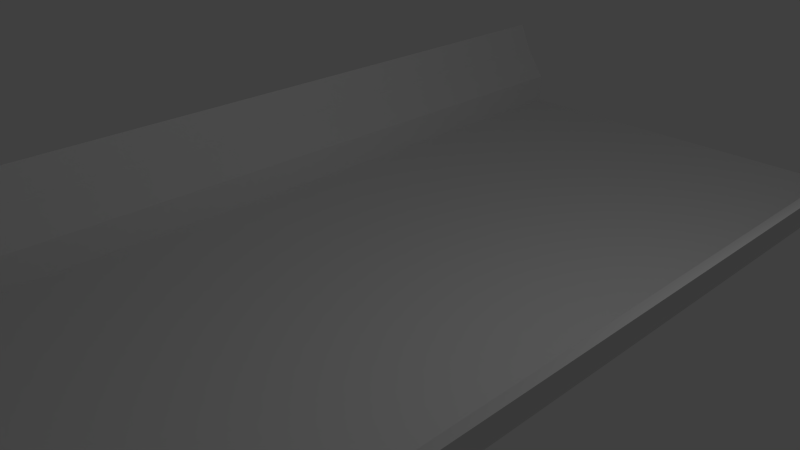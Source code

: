 # Source: testingLeve01.blend  (saved by Blender 2.76.0; exported with 4.5.12 LTS)
import bpy
from mathutils import Matrix  # noqa: F401  (used for matrix-valued properties, if any)

bpy.ops.wm.read_factory_settings(use_empty=True)
scene = bpy.context.scene
scene.name = 'Scene'

# ---- collections
col_collection_1 = bpy.data.collections.new('Collection 1'); scene.collection.children.link(col_collection_1)

# ---- materials (node trees are filled in below, after node groups)
mat_material = bpy.data.materials.new('Material')
mat_material.alpha_threshold = 0.0
mat_material.use_transparent_shadow = False
mat_material.roughness = 0.5
mat_material.line_color = (0.0, 0.0, 0.0, 1.0)

# ---- material node trees

# ---- world
world_world = bpy.data.worlds.new('World'); scene.world = world_world
world_world.color = (0.05088, 0.05088, 0.05088)
world_world.use_sun_shadow = False
world_world.sun_shadow_jitter_overblur = 0.0
world_world.cycles.sampling_method = 'MANUAL'
world_world.cycles.sample_map_resolution = 256

# ---- cameras
cam_camera = bpy.data.cameras.new('Camera')
cam_camera.clip_end = 100.0
cam_camera.lens = 35.0
cam_camera.sensor_width = 32.0
cam_camera.sensor_height = 18.0
cam_camera.ortho_scale = 7.314
cam_camera.dof.focus_distance = 0.0
cam_camera.dof.aperture_fstop = 128.0

# ---- lights
light_lamp = bpy.data.lights.new('Lamp', 'POINT')
light_lamp.transmission_factor = 0.0
light_lamp.cutoff_distance = 30.0
light_lamp.energy = 100.0
light_lamp.shadow_buffer_clip_start = 1.001
light_lamp.shadow_soft_size = 0.1
light_lamp.shadow_maximum_resolution = 0.006
light_lamp.use_absolute_resolution = True
light_lamp.cycles.use_multiple_importance_sampling = False

# ---- meshes
me_cube = bpy.data.meshes.new('Cube')
me_cube.from_pydata([(1.0, 1.0, -1.0), (1.0, -1.0, -1.0), (-1.0, -1.0, -1.0), (-1.0, 1.0, -1.0), (1.174, 1.0, 0.9723), (1.174, -1.0, 0.9723), (-1.258, -1.0, 0.8776), (-1.258, 1.0, 0.8776), (1.0, 0.9714, -1.0), (1.0, 0.9429, -1.0), (1.0, 0.9143, -1.0), (1.0, 0.8857, -1.0), (1.0, 0.8571, -1.0), (1.0, 0.8286, -1.0), (1.0, 0.8, -1.0), (1.0, 0.7714, -1.0), (1.0, 0.7429, -1.0), (1.0, 0.7143, -1.0), (1.0, 0.6857, -1.0), (1.0, 0.6571, -1.0), (1.0, 0.6286, -1.0), (1.0, 0.6, -1.0), (1.0, 0.5714, -1.0), (1.0, 0.5429, -1.0), (1.0, 0.5143, -1.0), (1.0, 0.4857, -1.0), (1.0, 0.4571, -1.0), (1.0, 0.4286, -1.0), (1.0, 0.4, -1.0), (1.0, 0.3714, -1.0), (1.0, 0.3429, -1.0), (1.0, 0.3143, -1.0), (1.0, 0.2857, -1.0), (1.0, 0.2571, -1.0), (1.0, 0.2286, -1.0), (1.0, 0.2, -1.0), (1.0, 0.1714, -1.0), (1.0, 0.1429, -1.0), (1.0, 0.1143, -1.0), (1.0, 0.08571, -1.0), (1.0, 0.05714, -1.0), (1.0, 0.02857, -1.0), (1.0, -5.588e-09, -1.0), (1.0, -0.02857, -1.0), (1.0, -0.05714, -1.0), (1.0, -0.08571, -1.0), (1.0, -0.1143, -1.0), (1.0, -0.1429, -1.0), (1.0, -0.1714, -1.0), (1.0, -0.2, -1.0), (1.0, -0.2286, -1.0), (1.0, -0.2571, -1.0), (1.0, -0.2857, -1.0), (1.0, -0.3143, -1.0), (1.0, -0.3429, -1.0), (1.0, -0.3714, -1.0), (1.0, -0.4, -1.0), (1.0, -0.4286, -1.0), (1.0, -0.4571, -1.0), (1.0, -0.4857, -1.0), (1.0, -0.5143, -1.0), (1.0, -0.5429, -1.0), (1.0, -0.5714, -1.0), (1.0, -0.6, -1.0), (1.0, -0.6286, -1.0), (1.0, -0.6571, -1.0), (1.0, -0.6857, -1.0), (1.0, -0.7143, -1.0), (1.0, -0.7429, -1.0), (1.0, -0.7714, -1.0), (1.0, -0.8, -1.0), (1.0, -0.8286, -1.0), (1.0, -0.8571, -1.0), (1.0, -0.8857, -1.0), (1.0, -0.9143, -1.0), (1.0, -0.9429, -1.0), (1.0, -0.9714, -1.0), (-1.0, -0.9714, -1.0), (-1.0, -0.9429, -1.0), (-1.0, -0.9143, -1.0), (-1.0, -0.8857, -1.0), (-1.0, -0.8571, -1.0), (-1.0, -0.8286, -1.0), (-1.0, -0.8, -1.0), (-1.0, -0.7714, -1.0), (-1.0, -0.7429, -1.0), (-1.0, -0.7143, -1.0), (-1.0, -0.6857, -1.0), (-1.0, -0.6571, -1.0), (-1.0, -0.6286, -1.0), (-1.0, -0.6, -1.0), (-1.0, -0.5714, -1.0), (-1.0, -0.5429, -1.0), (-1.0, -0.5143, -1.0), (-1.0, -0.4857, -1.0), (-1.0, -0.4571, -1.0), (-1.0, -0.4286, -1.0), (-1.0, -0.4, -1.0), (-1.0, -0.3714, -1.0), (-1.0, -0.3429, -1.0), (-1.0, -0.3143, -1.0), (-1.0, -0.2857, -1.0), (-1.0, -0.2571, -1.0), (-1.0, -0.2286, -1.0), (-1.0, -0.2, -1.0), (-1.0, -0.1714, -1.0), (-1.0, -0.1429, -1.0), (-1.0, -0.1143, -1.0), (-1.0, -0.08571, -1.0), (-1.0, -0.05714, -1.0), (-1.0, -0.02857, -1.0), (-1.0, 1.732e-07, -1.0), (-1.0, 0.02857, -1.0), (-1.0, 0.05714, -1.0), (-1.0, 0.08571, -1.0), (-1.0, 0.1143, -1.0), (-1.0, 0.1429, -1.0), (-1.0, 0.1714, -1.0), (-1.0, 0.2, -1.0), (-1.0, 0.2286, -1.0), (-1.0, 0.2571, -1.0), (-1.0, 0.2857, -1.0), (-1.0, 0.3143, -1.0), (-1.0, 0.3429, -1.0), (-1.0, 0.3714, -1.0), (-1.0, 0.4, -1.0), (-1.0, 0.4286, -1.0), (-1.0, 0.4571, -1.0), (-1.0, 0.4857, -1.0), (-1.0, 0.5143, -1.0), (-1.0, 0.5429, -1.0), (-1.0, 0.5714, -1.0), (-1.0, 0.6, -1.0), (-1.0, 0.6286, -1.0), (-1.0, 0.6571, -1.0), (-1.0, 0.6857, -1.0), (-1.0, 0.7143, -1.0), (-1.0, 0.7429, -1.0), (-1.0, 0.7714, -1.0), (-1.0, 0.8, -1.0), (-1.0, 0.8286, -1.0), (-1.0, 0.8571, -1.0), (-1.0, 0.8857, -1.0), (-1.0, 0.9143, -1.0), (-1.0, 0.9429, -1.0), (-1.0, 0.9714, -1.0), (1.174, 0.9714, 0.9723), (1.174, 0.9429, 0.9723), (1.174, 0.9143, 0.9723), (1.174, 0.8857, 0.9723), (1.174, 0.8571, 0.9723), (1.174, 0.8286, 0.9723), (1.174, 0.8, 0.9723), (1.174, 0.7714, 0.9723), (1.174, 0.7429, 0.9723), (1.174, 0.7143, 0.9723), (1.174, 0.6857, 0.9723), (1.174, 0.6571, 0.9723), (1.174, 0.6286, 0.9723), (1.174, 0.6, 0.9723), (1.174, 0.5714, 0.9723), (1.174, 0.5429, 0.9723), (1.174, 0.5143, 0.9723), (1.174, 0.4857, 0.9723), (1.174, 0.4571, 0.9723), (1.174, 0.4286, 0.9723), (1.174, 0.4, 0.9723), (1.174, 0.3714, 0.9723), (1.174, 0.3429, 0.9723), (1.174, 0.3143, 0.9723), (1.174, 0.2857, 0.9723), (1.174, 0.2571, 0.9723), (1.174, 0.2286, 0.9723), (1.174, 0.2, 0.9723), (1.174, 0.1714, 0.9723), (1.174, 0.1429, 0.9723), (1.174, 0.1143, 0.9723), (1.174, 0.08571, 0.9723), (1.174, 0.05714, 0.9723), (1.174, 0.02857, 0.9723), (1.174, -5.048e-07, 0.9723), (1.174, -0.02857, 0.9723), (1.174, -0.05714, 0.9723), (1.174, -0.08571, 0.9723), (1.174, -0.1143, 0.9723), (1.174, -0.1429, 0.9723), (1.174, -0.1714, 0.9723), (1.174, -0.2, 0.9723), (1.174, -0.2286, 0.9723), (1.174, -0.2571, 0.9723), (1.174, -0.2857, 0.9723), (1.174, -0.3143, 0.9723), (1.174, -0.3429, 0.9723), (1.174, -0.3714, 0.9723), (1.174, -0.4, 0.9723), (1.174, -0.4286, 0.9723), (1.174, -0.4571, 0.9723), (1.174, -0.4857, 0.9723), (1.174, -0.5143, 0.9723), (1.174, -0.5429, 0.9723), (1.174, -0.5714, 0.9723), (1.174, -0.6, 0.9723), (1.174, -0.6286, 0.9723), (1.174, -0.6571, 0.9723), (1.174, -0.6857, 0.9723), (1.174, -0.7143, 0.9723), (1.174, -0.7429, 0.9723), (1.174, -0.7714, 0.9723), (1.174, -0.8, 0.9723), (1.174, -0.8286, 0.9723), (1.174, -0.8571, 0.9723), (1.174, -0.8857, 0.9723), (1.174, -0.9143, 0.9723), (1.174, -0.9429, 0.9723), (1.174, -0.9714, 0.9723), (-1.258, -0.9714, 0.8776), (-1.258, -0.9429, 0.8776), (-1.258, -0.9143, 0.8776), (-1.258, -0.8857, 0.8776), (-1.258, -0.8571, 0.8776), (-1.258, -0.8286, 0.8776), (-1.258, -0.8, 0.8776), (-1.258, -0.7714, 0.8776), (-1.258, -0.7429, 0.8776), (-1.258, -0.7143, 0.8776), (-1.258, -0.6857, 0.8776), (-1.258, -0.6571, 0.8776), (-1.258, -0.6286, 0.8776), (-1.258, -0.6, 0.8776), (-1.258, -0.5714, 0.8776), (-1.258, -0.5429, 0.8776), (-1.258, -0.5143, 0.8776), (-1.258, -0.4857, 0.8776), (-1.258, -0.4571, 0.8776), (-1.258, -0.4286, 0.8776), (-1.258, -0.4, 0.8776), (-1.258, -0.3714, 0.8776), (-1.258, -0.3429, 0.8776), (-1.258, -0.3143, 0.8776), (-1.258, -0.2857, 0.8776), (-1.258, -0.2571, 0.8776), (-1.258, -0.2286, 0.8776), (-1.258, -0.2, 0.8776), (-1.258, -0.1714, 0.8776), (-1.258, -0.1429, 0.8776), (-1.258, -0.1143, 0.8776), (-1.258, -0.08571, 0.8776), (-1.258, -0.05714, 0.8776), (-1.258, -0.02857, 0.8776), (-1.258, 2.664e-07, 0.8776), (-1.258, 0.02857, 0.8776), (-1.258, 0.05714, 0.8776), (-1.258, 0.08571, 0.8776), (-1.258, 0.1143, 0.8776), (-1.258, 0.1429, 0.8776), (-1.258, 0.1714, 0.8776), (-1.258, 0.2, 0.8776), (-1.258, 0.2286, 0.8776), (-1.258, 0.2571, 0.8776), (-1.258, 0.2857, 0.8776), (-1.258, 0.3143, 0.8776), (-1.258, 0.3429, 0.8776), (-1.258, 0.3714, 0.8776), (-1.258, 0.4, 0.8776), (-1.258, 0.4286, 0.8776), (-1.258, 0.4571, 0.8776), (-1.258, 0.4857, 0.8776), (-1.258, 0.5143, 0.8776), (-1.258, 0.5429, 0.8776), (-1.258, 0.5714, 0.8776), (-1.258, 0.6, 0.8776), (-1.258, 0.6286, 0.8776), (-1.258, 0.6571, 0.8776), (-1.258, 0.6857, 0.8776), (-1.258, 0.7143, 0.8776), (-1.258, 0.7429, 0.8776), (-1.258, 0.7714, 0.8776), (-1.258, 0.8, 0.8776), (-1.258, 0.8286, 0.8776), (-1.258, 0.8571, 0.8776), (-1.258, 0.8857, 0.8776), (-1.258, 0.9143, 0.8776), (-1.258, 0.9429, 0.8776), (-1.258, 0.9714, 0.8776), (0.8, 1.0, -1.0), (0.6, 1.0, -1.0), (0.4, 1.0, -1.0), (0.2, 1.0, -1.0), (1.341e-07, 1.0, -1.0), (-0.2, 1.0, -1.0), (-0.4, 1.0, -1.0), (-0.6, 1.0, -1.0), (-0.8, 1.0, -1.0), (0.8, -1.0, -1.0), (0.6, -1.0, -1.0), (0.4, -1.0, -1.0), (0.2, -1.0, -1.0), (-2.98e-08, -1.0, -1.0), (-0.2, -1.0, -1.0), (-0.4, -1.0, -1.0), (-0.6, -1.0, -1.0), (-0.8, -1.0, -1.0), (0.8, 0.9714, -1.0), (0.6, 0.9714, -1.0), (0.4, 0.9714, -1.0), (0.2, 0.9714, -1.0), (1.341e-07, 0.9714, -1.0), (-0.2, 0.9714, -1.0), (-0.4, 0.9714, -1.0), (-0.6, 0.9714, -1.0), (-0.8, 0.9714, -1.0), (0.8, 0.9429, -1.0), (0.6, 0.9429, -1.0), (0.4, 0.9429, -1.0), (0.2, 0.9429, -1.0), (1.192e-07, 0.9429, -1.0), (-0.2, 0.9429, -1.0), (-0.4, 0.9429, -1.0), (-0.6, 0.9429, -1.0), (-0.8, 0.9429, -1.0), (0.8, 0.9143, -1.0), (0.6, 0.9143, -1.0), (0.4, 0.9143, -1.0), (0.2, 0.9143, -1.0), (7.451e-08, 0.9143, -1.0), (-0.2, 0.9143, -1.0), (-0.4, 0.9143, -1.0), (-0.6, 0.9143, -1.0), (-0.8, 0.9143, -1.0), (0.8, 0.8857, -1.0), (0.6, 0.8857, -1.0), (0.4, 0.8857, -1.0), (0.2, 0.8857, -1.0), (7.451e-08, 0.8857, -1.0), (-0.2, 0.8857, -1.0), (-0.4, 0.8857, -1.0), (-0.6, 0.8857, -1.0), (-0.8, 0.8857, -1.0), (0.8, 0.8571, -1.0), (0.6, 0.8571, -1.0), (0.4, 0.8571, -1.0), (0.2, 0.8571, -1.0), (5.96e-08, 0.8571, -1.0), (-0.2, 0.8571, -1.0), (-0.4, 0.8571, -1.0), (-0.6, 0.8571, -1.0), (-0.8, 0.8571, -1.0), (0.8, 0.8286, -1.0), (0.6, 0.8286, -1.0), (0.4, 0.8286, -1.0), (0.2, 0.8286, -1.0), (4.47e-08, 0.8286, -1.0), (-0.2, 0.8286, -1.0), (-0.4, 0.8286, -1.0), (-0.6, 0.8286, -1.0), (-0.8, 0.8286, -1.0), (0.8, 0.8, -1.0), (0.6, 0.8, -1.0), (0.4, 0.8, -1.0), (0.2, 0.8, -1.0), (0.0, 0.8, -1.0), (-0.2, 0.8, -1.0), (-0.4, 0.8, -1.0), (-0.6, 0.8, -1.0), (-0.8, 0.8, -1.0), (0.8, 0.7714, -1.0), (0.6, 0.7714, -1.0), (0.4, 0.7714, -1.0), (0.2, 0.7714, -1.0), (-2.98e-08, 0.7714, -1.0), (-0.2, 0.7714, -1.0), (-0.4, 0.7714, -1.0), (-0.6, 0.7714, -1.0), (-0.8, 0.7714, -1.0), (0.8, 0.7429, -1.0), (0.6, 0.7429, -1.0), (0.4, 0.7429, -1.0), (0.2, 0.7429, -1.0), (-2.98e-08, 0.7429, -1.0), (-0.2, 0.7429, -1.0), (-0.4, 0.7429, -1.0), (-0.6, 0.7429, -1.0), (-0.8, 0.7429, -1.0), (0.8, 0.7143, -1.0), (0.6, 0.7143, -1.0), (0.4, 0.7143, -1.0), (0.2, 0.7143, -1.0), (-2.98e-08, 0.7143, -1.0), (-0.2, 0.7143, -1.0), (-0.4, 0.7143, -1.0), (-0.6, 0.7143, -1.0), (-0.8, 0.7143, -1.0), (0.8, 0.6857, -1.0), (0.6, 0.6857, -1.0), (0.4, 0.6857, -1.0), (0.2, 0.6857, -1.0), (-2.98e-08, 0.6857, -1.0), (-0.2, 0.6857, -1.0), (-0.4, 0.6857, -1.0), (-0.6, 0.6857, -1.0), (-0.8, 0.6857, -1.0), (0.8, 0.6286, -1.0), (0.6, 0.6286, -1.0), (0.4, 0.6286, -1.0), (0.2, 0.6286, -1.0), (-2.98e-08, 0.6286, -1.0), (-0.2, 0.6286, -1.0), (-0.4, 0.6286, -1.0), (-0.6, 0.6286, -1.0), (-0.8, 0.6286, -1.0), (0.8, 0.6, -1.0), (0.6, 0.6, -1.0), (0.4, 0.6, -1.0), (0.2, 0.6, -1.0), (-2.98e-08, 0.6, -1.0), (-0.2, 0.6, -1.0), (-0.4, 0.6, -1.0), (-0.6, 0.6, -1.0), (-0.8, 0.6, -1.0), (0.8, 0.5714, -1.0), (0.6, 0.5714, -1.0), (0.4, 0.5714, -1.0), (0.2, 0.5714, -1.0), (-2.98e-08, 0.5714, -1.0), (-0.2, 0.5714, -1.0), (-0.4, 0.5714, -1.0), (-0.6, 0.5714, -1.0), (-0.8, 0.5714, -1.0), (0.8, 0.5429, -1.0), (0.6, 0.5429, -1.0), (0.4, 0.5429, -1.0), (0.2, 0.5429, -1.0), (-2.98e-08, 0.5429, -1.0), (-0.2, 0.5429, -1.0), (-0.4, 0.5429, -1.0), (-0.6, 0.5429, -1.0), (-0.8, 0.5429, -1.0), (0.8, 0.5143, -1.0), (0.6, 0.5143, -1.0), (0.4, 0.5143, -1.0), (0.2, 0.5143, -1.0), (-2.98e-08, 0.5143, -1.0), (-0.2, 0.5143, -1.0), (-0.4, 0.5143, -1.0), (-0.6, 0.5143, -1.0), (-0.8, 0.5143, -1.0), (0.8, 0.4857, -1.0), (0.6, 0.4857, -1.0), (0.4, 0.4857, -1.0), (0.2, 0.4857, -1.0), (-2.98e-08, 0.4857, -1.0), (-0.2, 0.4857, -1.0), (-0.4, 0.4857, -1.0), (-0.6, 0.4857, -1.0), (-0.8, 0.4857, -1.0), (0.8, 0.4571, -1.0), (0.6, 0.4571, -1.0), (0.4, 0.4571, -1.0), (0.2, 0.4571, -1.0), (-2.98e-08, 0.4571, -1.0), (-0.2, 0.4571, -1.0), (-0.4, 0.4571, -1.0), (-0.6, 0.4571, -1.0), (-0.8, 0.4571, -1.0), (0.8, 0.4286, -1.0), (0.6, 0.4286, -1.0), (0.4, 0.4286, -1.0), (0.2, 0.4286, -1.0), (-2.98e-08, 0.4286, -1.0), (-0.2, 0.4286, -1.0), (-0.4, 0.4286, -1.0), (-0.6, 0.4286, -1.0), (-0.8, 0.4286, -1.0), (0.8, 0.4, -1.0), (0.6, 0.4, -1.0), (0.4, 0.4, -1.0), (0.2, 0.4, -1.0), (-2.98e-08, 0.4, -1.0), (-0.2, 0.4, -1.0), (-0.4, 0.4, -1.0), (-0.6, 0.4, -1.0), (-0.8, 0.4, -1.0), (0.8, 0.3714, -1.0), (0.6, 0.3714, -1.0), (0.4, 0.3714, -1.0), (0.2, 0.3714, -1.0), (-2.98e-08, 0.3714, -1.0), (-0.2, 0.3714, -1.0), (0.8, 0.3429, -1.0), (0.6, 0.3429, -1.0), (0.4, 0.3429, -1.0), (0.2, 0.3429, -1.0), (-2.98e-08, 0.3429, -1.0), (-0.2, 0.3429, -1.0), (0.8, 0.3143, -1.0), (0.6, 0.3143, -1.0), (0.4, 0.3143, -1.0), (0.2, 0.3143, -1.0), (-2.98e-08, 0.3143, -1.0), (-0.2, 0.3143, -1.0), (0.8, 0.2857, -1.0), (0.6, 0.2857, -1.0), (0.4, 0.2857, -1.0), (0.2, 0.2857, -1.0), (-2.98e-08, 0.2857, -1.0), (-0.2, 0.2857, -1.0), (-0.4, 0.2857, -1.0), (-0.6, 0.2857, -1.0), (-0.8, 0.2857, -1.0), (0.8, 0.2571, -1.0), (0.6, 0.2571, -1.0), (0.4, 0.2571, -1.0), (0.2, 0.2571, -1.0), (-2.98e-08, 0.2571, -1.0), (-0.2, 0.2571, -1.0), (-0.4, 0.2571, -1.0), (-0.6, 0.2571, -1.0), (-0.8, 0.2571, -1.0), (0.8, 0.2286, -1.0), (0.6, 0.2286, -1.0), (0.4, 0.2286, -1.0), (0.2, 0.2286, -1.0), (-2.98e-08, 0.2286, -1.0), (-0.2, 0.2286, -1.0), (-0.4, 0.2286, -1.0), (-0.6, 0.2286, -1.0), (-0.8, 0.2286, -1.0), (0.4, 0.2, -1.0), (0.2, 0.2, -1.0), (-2.98e-08, 0.2, -1.0), (-0.2, 0.2, -1.0), (-0.4, 0.2, -1.0), (-0.6, 0.2, -1.0), (-0.8, 0.2, -1.0), (0.4, 0.1714, -1.0), (0.2, 0.1714, -1.0), (-2.98e-08, 0.1714, -1.0), (-0.2, 0.1714, -1.0), (-0.4, 0.1714, -1.0), (-0.6, 0.1714, -1.0), (-0.8, 0.1714, -1.0), (0.4, 0.1429, -1.0), (0.2, 0.1429, -1.0), (-2.98e-08, 0.1429, -1.0), (-0.2, 0.1429, -1.0), (-0.4, 0.1429, -1.0), (-0.6, 0.1429, -1.0), (-0.8, 0.1429, -1.0), (0.4, 0.1143, -1.0), (0.2, 0.1143, -1.0), (-2.98e-08, 0.1143, -1.0), (-0.2, 0.1143, -1.0), (-0.4, 0.1143, -1.0), (-0.6, 0.1143, -1.0), (-0.8, 0.1143, -1.0), (0.4, 0.08571, -1.0), (0.2, 0.08571, -1.0), (-2.98e-08, 0.08571, -1.0), (-0.2, 0.08571, -1.0), (-0.4, 0.08571, -1.0), (-0.6, 0.08571, -1.0), (-0.8, 0.08571, -1.0), (0.8, 0.05714, -1.0), (0.6, 0.05714, -1.0), (0.4, 0.05714, -1.0), (0.2, 0.05714, -1.0), (-2.98e-08, 0.05714, -1.0), (-0.2, 0.05714, -1.0), (-0.4, 0.05714, -1.0), (-0.6, 0.05714, -1.0), (-0.8, 0.05714, -1.0), (0.8, 0.02857, -1.0), (0.6, 0.02857, -1.0), (0.4, 0.02857, -1.0), (0.2, 0.02857, -1.0), (-2.98e-08, 0.02857, -1.0), (-0.2, 0.02857, -1.0), (-0.4, 0.02857, -1.0), (-0.6, 0.02857, -1.0), (-0.8, 0.02857, -1.0), (0.8, 1.229e-08, -1.0), (0.6, 3.017e-08, -1.0), (0.4, 4.806e-08, -1.0), (0.2, 6.594e-08, -1.0), (-2.98e-08, 8.382e-08, -1.0), (-0.2, 1.017e-07, -1.0), (-0.4, 1.196e-07, -1.0), (-0.6, 1.375e-07, -1.0), (-0.8, 1.553e-07, -1.0), (0.8, -0.02857, -1.0), (0.6, -0.02857, -1.0), (0.4, -0.02857, -1.0), (0.2, -0.02857, -1.0), (-2.98e-08, -0.02857, -1.0), (-0.2, -0.02857, -1.0), (-0.4, -0.02857, -1.0), (-0.6, -0.02857, -1.0), (-0.8, -0.02857, -1.0), (0.8, -0.05714, -1.0), (0.6, -0.05714, -1.0), (0.4, -0.05714, -1.0), (0.2, -0.05714, -1.0), (-2.98e-08, -0.05714, -1.0), (-0.2, -0.05714, -1.0), (-0.4, -0.05714, -1.0), (-0.6, -0.05714, -1.0), (-0.8, -0.05714, -1.0), (0.4, -0.08571, -1.0), (0.2, -0.08571, -1.0), (-2.98e-08, -0.08571, -1.0), (-0.2, -0.08571, -1.0), (-0.4, -0.08571, -1.0), (-0.6, -0.08571, -1.0), (-0.8, -0.08571, -1.0), (0.8, -0.1143, -1.0), (0.6, -0.1143, -1.0), (0.4, -0.1143, -1.0), (0.2, -0.1143, -1.0), (-2.98e-08, -0.1143, -1.0), (-0.2, -0.1143, -1.0), (-0.4, -0.1143, -1.0), (-0.6, -0.1143, -1.0), (-0.8, -0.1143, -1.0), (0.8, -0.1429, -1.0), (0.6, -0.1429, -1.0), (0.4, -0.1429, -1.0), (0.2, -0.1429, -1.0), (-2.98e-08, -0.1429, -1.0), (-0.2, -0.1429, -1.0), (-0.4, -0.1429, -1.0), (-0.6, -0.1429, -1.0), (-0.8, -0.1429, -1.0), (0.8, -0.1714, -1.0), (0.6, -0.1714, -1.0), (0.4, -0.1714, -1.0), (0.2, -0.1714, -1.0), (-2.98e-08, -0.1714, -1.0), (-0.2, -0.1714, -1.0), (-0.4, -0.1714, -1.0), (-0.6, -0.1714, -1.0), (-0.8, -0.1714, -1.0), (0.8, -0.2, -1.0), (0.6, -0.2, -1.0), (0.4, -0.2, -1.0), (0.2, -0.2, -1.0), (-2.98e-08, -0.2, -1.0), (-0.2, -0.2, -1.0), (-0.4, -0.2, -1.0), (-0.6, -0.2, -1.0), (-0.8, -0.2, -1.0), (0.8, -0.2286, -1.0), (0.6, -0.2286, -1.0), (0.4, -0.2286, -1.0), (0.2, -0.2286, -1.0), (-0.8, -0.2286, -1.0), (0.8, -0.2571, -1.0), (0.6, -0.2571, -1.0), (0.4, -0.2571, -1.0), (0.2, -0.2571, -1.0), (-0.8, -0.2571, -1.0), (0.8, -0.2857, -1.0), (0.6, -0.2857, -1.0), (0.4, -0.2857, -1.0), (0.2, -0.2857, -1.0), (-0.8, -0.2857, -1.0), (0.8, -0.3143, -1.0), (0.6, -0.3143, -1.0), (0.4, -0.3143, -1.0), (0.2, -0.3143, -1.0), (-2.98e-08, -0.3143, -1.0), (-0.2, -0.3143, -1.0), (-0.4, -0.3143, -1.0), (-0.6, -0.3143, -1.0), (-0.8, -0.3143, -1.0), (0.8, -0.3429, -1.0), (0.6, -0.3429, -1.0), (0.4, -0.3429, -1.0), (0.2, -0.3429, -1.0), (-2.98e-08, -0.3429, -1.0), (-0.2, -0.3429, -1.0), (-0.4, -0.3429, -1.0), (-0.6, -0.3429, -1.0), (-0.8, -0.3429, -1.0), (0.8, -0.3714, -1.0), (0.6, -0.3714, -1.0), (0.4, -0.3714, -1.0), (0.2, -0.3714, -1.0), (-2.98e-08, -0.3714, -1.0), (-0.2, -0.3714, -1.0), (-0.4, -0.3714, -1.0), (-0.6, -0.3714, -1.0), (-0.8, -0.3714, -1.0), (-2.98e-08, -0.4, -1.0), (-0.2, -0.4, -1.0), (-0.4, -0.4, -1.0), (-0.6, -0.4, -1.0), (-0.8, -0.4, -1.0), (0.8, -0.4286, -1.0), (0.6, -0.4286, -1.0), (0.4, -0.4286, -1.0), (0.2, -0.4286, -1.0), (-2.98e-08, -0.4286, -1.0), (-0.2, -0.4286, -1.0), (-0.4, -0.4286, -1.0), (-0.6, -0.4286, -1.0), (-0.8, -0.4286, -1.0), (0.8, -0.4571, -1.0), (0.6, -0.4571, -1.0), (0.4, -0.4571, -1.0), (0.2, -0.4571, -1.0), (-2.98e-08, -0.4571, -1.0), (-0.2, -0.4571, -1.0), (-0.4, -0.4571, -1.0), (-0.6, -0.4571, -1.0), (-0.8, -0.4571, -1.0), (0.8, -0.4857, -1.0), (0.6, -0.4857, -1.0), (0.4, -0.4857, -1.0), (0.2, -0.4857, -1.0), (-2.98e-08, -0.4857, -1.0), (-0.2, -0.4857, -1.0), (-0.4, -0.4857, -1.0), (-0.6, -0.4857, -1.0), (-0.8, -0.4857, -1.0), (0.8, -0.5143, -1.0), (0.6, -0.5143, -1.0), (0.4, -0.5143, -1.0), (0.2, -0.5143, -1.0), (-2.98e-08, -0.5143, -1.0), (-0.2, -0.5143, -1.0), (-0.4, -0.5143, -1.0), (-0.6, -0.5143, -1.0), (-0.8, -0.5143, -1.0), (0.8, -0.5429, -1.0), (0.6, -0.5429, -1.0), (0.4, -0.5429, -1.0), (0.2, -0.5429, -1.0), (-2.98e-08, -0.5429, -1.0), (-0.2, -0.5429, -1.0), (0.8, -0.5714, -1.0), (0.6, -0.5714, -1.0), (0.4, -0.5714, -1.0), (0.2, -0.5714, -1.0), (-2.98e-08, -0.5714, -1.0), (-0.2, -0.5714, -1.0), (0.8, -0.6, -1.0), (0.6, -0.6, -1.0), (0.4, -0.6, -1.0), (0.2, -0.6, -1.0), (-2.98e-08, -0.6, -1.0), (-0.2, -0.6, -1.0), (0.8, -0.6286, -1.0), (0.6, -0.6286, -1.0), (0.4, -0.6286, -1.0), (0.2, -0.6286, -1.0), (-2.98e-08, -0.6286, -1.0), (-0.2, -0.6286, -1.0), (0.8, -0.6571, -1.0), (0.6, -0.6571, -1.0), (0.4, -0.6571, -1.0), (0.2, -0.6571, -1.0), (-2.98e-08, -0.6571, -1.0), (-0.2, -0.6571, -1.0), (-0.4, -0.6571, -1.0), (-0.6, -0.6571, -1.0), (-0.8, -0.6571, -1.0), (0.8, -0.6857, -1.0), (0.6, -0.6857, -1.0), (0.4, -0.6857, -1.0), (0.2, -0.6857, -1.0), (-2.98e-08, -0.6857, -1.0), (-0.2, -0.6857, -1.0), (-0.4, -0.6857, -1.0), (-0.6, -0.6857, -1.0), (-0.8, -0.6857, -1.0), (0.8, -0.7143, -1.0), (0.6, -0.7143, -1.0), (0.4, -0.7143, -1.0), (0.2, -0.7143, -1.0), (-2.98e-08, -0.7143, -1.0), (-0.2, -0.7143, -1.0), (-0.4, -0.7143, -1.0), (-0.6, -0.7143, -1.0), (-0.8, -0.7143, -1.0), (0.8, -0.7429, -1.0), (0.6, -0.7429, -1.0), (0.4, -0.7429, -1.0), (0.2, -0.7429, -1.0), (-2.98e-08, -0.7429, -1.0), (-0.2, -0.7429, -1.0), (-0.4, -0.7429, -1.0), (-0.6, -0.7429, -1.0), (-0.8, -0.7429, -1.0), (0.8, -0.8, -1.0), (0.6, -0.8, -1.0), (0.4, -0.8, -1.0), (0.2, -0.8, -1.0), (-2.98e-08, -0.8, -1.0), (-0.2, -0.8, -1.0), (-0.4, -0.8, -1.0), (-0.6, -0.8, -1.0), (-0.8, -0.8, -1.0), (0.8, -0.8286, -1.0), (0.6, -0.8286, -1.0), (0.4, -0.8286, -1.0), (0.2, -0.8286, -1.0), (-2.98e-08, -0.8286, -1.0), (-0.2, -0.8286, -1.0), (-0.4, -0.8286, -1.0), (-0.6, -0.8286, -1.0), (-0.8, -0.8286, -1.0), (0.8, -0.8571, -1.0), (0.6, -0.8571, -1.0), (0.4, -0.8571, -1.0), (0.2, -0.8571, -1.0), (-2.98e-08, -0.8571, -1.0), (-0.2, -0.8571, -1.0), (-0.4, -0.8571, -1.0), (-0.6, -0.8571, -1.0), (-0.8, -0.8571, -1.0), (0.8, -0.8857, -1.0), (0.6, -0.8857, -1.0), (0.4, -0.8857, -1.0), (0.2, -0.8857, -1.0), (-2.98e-08, -0.8857, -1.0), (-0.2, -0.8857, -1.0), (-0.4, -0.8857, -1.0), (-0.6, -0.8857, -1.0), (-0.8, -0.8857, -1.0), (0.8, -0.9143, -1.0), (0.6, -0.9143, -1.0), (0.4, -0.9143, -1.0), (0.2, -0.9143, -1.0), (-2.98e-08, -0.9143, -1.0), (-0.2, -0.9143, -1.0), (-0.4, -0.9143, -1.0), (-0.6, -0.9143, -1.0), (-0.8, -0.9143, -1.0), (0.8, -0.9429, -1.0), (0.6, -0.9429, -1.0), (0.4, -0.9429, -1.0), (0.2, -0.9429, -1.0), (-2.98e-08, -0.9429, -1.0), (-0.2, -0.9429, -1.0), (-0.4, -0.9429, -1.0), (-0.6, -0.9429, -1.0), (-0.8, -0.9429, -1.0), (0.8, -0.9714, -1.0), (0.6, -0.9714, -1.0), (0.4, -0.9714, -1.0), (0.2, -0.9714, -1.0), (-2.98e-08, -0.9714, -1.0), (-0.2, -0.9714, -1.0), (-0.4, -0.9714, -1.0), (-0.6, -0.9714, -1.0), (-0.8, -0.9714, -1.0), (1.0, 1.0, -0.3333), (1.111, 1.0, 0.3611), (1.0, -1.0, -0.3333), (1.111, -1.0, 0.3611), (1.111, 0.9714, 0.3611), (1.0, 0.9714, -0.3333), (1.111, 0.9429, 0.3611), (1.0, 0.9429, -0.3333), (1.111, 0.9143, 0.3611), (1.0, 0.9143, -0.3333), (1.111, 0.8857, 0.3611), (1.0, 0.8857, -0.3333), (1.111, 0.8571, 0.3611), (1.0, 0.8571, -0.3333), (1.111, 0.8286, 0.3611), (1.0, 0.8286, -0.3333), (1.111, 0.8, 0.3611), (1.0, 0.8, -0.3333), (1.111, 0.7714, 0.3611), (1.0, 0.7714, -0.3333), (1.111, 0.7429, 0.3611), (1.0, 0.7429, -0.3333), (1.111, 0.7143, 0.3611), (1.0, 0.7143, -0.3333), (1.111, 0.6857, 0.3611), (1.0, 0.6857, -0.3333), (1.111, 0.6571, 0.3611), (1.0, 0.6571, -0.3333), (1.111, 0.6286, 0.3611), (1.0, 0.6286, -0.3333), (1.111, 0.6, 0.3611), (1.0, 0.6, -0.3333), (1.111, 0.5714, 0.3611), (1.0, 0.5714, -0.3333), (1.111, 0.5429, 0.3611), (1.0, 0.5429, -0.3333), (1.111, 0.5143, 0.3611), (1.0, 0.5143, -0.3333), (1.111, 0.4857, 0.3611), (1.0, 0.4857, -0.3333), (1.111, 0.4571, 0.3611), (1.0, 0.4571, -0.3333), (1.111, 0.4286, 0.3611), (1.0, 0.4286, -0.3333), (1.111, 0.4, 0.3611), (1.0, 0.4, -0.3333), (1.111, 0.3714, 0.3611), (1.0, 0.3714, -0.3333), (1.111, 0.3429, 0.3611), (1.0, 0.3429, -0.3333), (1.111, 0.3143, 0.3611), (1.0, 0.3143, -0.3333), (1.111, 0.2857, 0.3611), (1.0, 0.2857, -0.3333), (1.111, 0.2571, 0.3611), (1.0, 0.2571, -0.3333), (1.111, 0.2286, 0.3611), (1.0, 0.2286, -0.3333), (1.111, 0.2, 0.3611), (1.0, 0.2, -0.3333), (1.111, 0.1714, 0.3611), (1.0, 0.1714, -0.3333), (1.111, 0.1429, 0.3611), (1.0, 0.1429, -0.3333), (1.111, 0.1143, 0.3611), (1.0, 0.1143, -0.3333), (1.111, 0.08571, 0.3611), (1.0, 0.08571, -0.3333), (1.111, 0.05714, 0.3611), (1.0, 0.05714, -0.3333), (1.111, 0.02857, 0.3611), (1.0, 0.02857, -0.3333), (1.111, -3.384e-07, 0.3611), (1.0, -1.72e-07, -0.3333), (1.111, -0.02857, 0.3611), (1.0, -0.02857, -0.3333), (1.111, -0.05714, 0.3611), (1.0, -0.05714, -0.3333), (1.111, -0.08571, 0.3611), (1.0, -0.08571, -0.3333), (1.111, -0.1143, 0.3611), (1.0, -0.1143, -0.3333), (1.111, -0.1429, 0.3611), (1.0, -0.1429, -0.3333), (1.111, -0.1714, 0.3611), (1.0, -0.1714, -0.3333), (1.111, -0.2, 0.3611), (1.0, -0.2, -0.3333), (1.111, -0.2286, 0.3611), (1.0, -0.2286, -0.3333), (1.111, -0.2571, 0.3611), (1.0, -0.2571, -0.3333), (1.111, -0.2857, 0.3611), (1.0, -0.2857, -0.3333), (1.111, -0.3143, 0.3611), (1.0, -0.3143, -0.3333), (1.111, -0.3429, 0.3611), (1.0, -0.3429, -0.3333), (1.111, -0.3714, 0.3611), (1.0, -0.3714, -0.3333), (1.111, -0.4, 0.3611), (1.0, -0.4, -0.3333), (1.111, -0.4286, 0.3611), (1.0, -0.4286, -0.3333), (1.111, -0.4571, 0.3611), (1.0, -0.4571, -0.3333), (1.111, -0.4857, 0.3611), (1.0, -0.4857, -0.3333), (1.111, -0.5143, 0.3611), (1.0, -0.5143, -0.3333), (1.111, -0.5429, 0.3611), (1.0, -0.5429, -0.3333), (1.111, -0.5714, 0.3611), (1.0, -0.5714, -0.3333), (1.111, -0.6, 0.3611), (1.0, -0.6, -0.3333), (1.111, -0.6286, 0.3611), (1.0, -0.6286, -0.3333), (1.111, -0.6571, 0.3611), (1.0, -0.6571, -0.3333), (1.111, -0.6857, 0.3611), (1.0, -0.6857, -0.3333), (1.111, -0.7143, 0.3611), (1.0, -0.7143, -0.3333), (1.111, -0.7429, 0.3611), (1.0, -0.7429, -0.3333), (1.111, -0.7714, 0.3611), (1.0, -0.7714, -0.3333), (1.111, -0.8, 0.3611), (1.0, -0.8, -0.3333), (1.111, -0.8286, 0.3611), (1.0, -0.8286, -0.3333), (1.111, -0.8571, 0.3611), (1.0, -0.8571, -0.3333), (1.111, -0.8857, 0.3611), (1.0, -0.8857, -0.3333), (1.111, -0.9143, 0.3611), (1.0, -0.9143, -0.3333), (1.111, -0.9429, 0.3611), (1.0, -0.9429, -0.3333), (1.111, -0.9714, 0.3611), (1.0, -0.9714, -0.3333), (-1.0, -1.0, -0.3333), (-1.137, -1.0, 0.4557), (-1.0, 1.0, -0.3333), (-1.137, 1.0, 0.4557), (-1.137, -0.9714, 0.4557), (-1.0, -0.9714, -0.3333), (-1.137, -0.9429, 0.4557), (-1.0, -0.9429, -0.3333), (-1.137, -0.9143, 0.4557), (-1.0, -0.9143, -0.3333), (-1.137, -0.8857, 0.4557), (-1.0, -0.8857, -0.3333), (-1.137, -0.8571, 0.4557), (-1.0, -0.8571, -0.3333), (-1.137, -0.8286, 0.4557), (-1.0, -0.8286, -0.3333), (-1.137, -0.8, 0.4557), (-1.0, -0.8, -0.3333), (-1.137, -0.7714, 0.4557), (-1.0, -0.7714, -0.3333), (-1.137, -0.7429, 0.4557), (-1.0, -0.7429, -0.3333), (-1.137, -0.7143, 0.4557), (-1.0, -0.7143, -0.3333), (-1.137, -0.6857, 0.4557), (-1.0, -0.6857, -0.3333), (-1.137, -0.6571, 0.4557), (-1.0, -0.6571, -0.3333), (-1.137, -0.6286, 0.4557), (-1.0, -0.6286, -0.3333), (-1.137, -0.6, 0.4557), (-1.0, -0.6, -0.3333), (-1.137, -0.5714, 0.4557), (-1.0, -0.5714, -0.3333), (-1.137, -0.5429, 0.4557), (-1.0, -0.5429, -0.3333), (-1.137, -0.5143, 0.4557), (-1.0, -0.5143, -0.3333), (-1.137, -0.4857, 0.4557), (-1.0, -0.4857, -0.3333), (-1.137, -0.4571, 0.4557), (-1.0, -0.4571, -0.3333), (-1.137, -0.4286, 0.4557), (-1.0, -0.4286, -0.3333), (-1.137, -0.4, 0.4557), (-1.0, -0.4, -0.3333), (-1.137, -0.3714, 0.4557), (-1.0, -0.3714, -0.3333), (-1.137, -0.3429, 0.4557), (-1.0, -0.3429, -0.3333), (-1.137, -0.3143, 0.4557), (-1.0, -0.3143, -0.3333), (-1.137, -0.2857, 0.4557), (-1.0, -0.2857, -0.3333), (-1.137, -0.2571, 0.4557), (-1.0, -0.2571, -0.3333), (-1.137, -0.2286, 0.4557), (-1.0, -0.2286, -0.3333), (-1.137, -0.2, 0.4557), (-1.0, -0.2, -0.3333), (-1.137, -0.1714, 0.4557), (-1.0, -0.1714, -0.3333), (-1.137, -0.1429, 0.4557), (-1.0, -0.1429, -0.3333), (-1.137, -0.1143, 0.4557), (-1.0, -0.1143, -0.3333), (-1.137, -0.08571, 0.4557), (-1.0, -0.08571, -0.3333), (-1.137, -0.05714, 0.4557), (-1.0, -0.05714, -0.3333), (-1.137, -0.02857, 0.4557), (-1.0, -0.02857, -0.3333), (-1.137, 2.353e-07, 0.4557), (-1.0, 2.043e-07, -0.3333), (-1.137, 0.02857, 0.4557), (-1.0, 0.02857, -0.3333), (-1.137, 0.05714, 0.4557), (-1.0, 0.05714, -0.3333), (-1.137, 0.08571, 0.4557), (-1.0, 0.08571, -0.3333), (-1.137, 0.1143, 0.4557), (-1.0, 0.1143, -0.3333), (-1.137, 0.1429, 0.4557), (-1.0, 0.1429, -0.3333), (-1.137, 0.1714, 0.4557), (-1.0, 0.1714, -0.3333), (-1.137, 0.2, 0.4557), (-1.0, 0.2, -0.3333), (-1.137, 0.2286, 0.4557), (-1.0, 0.2286, -0.3333), (-1.137, 0.2571, 0.4557), (-1.0, 0.2571, -0.3333), (-1.137, 0.2857, 0.4557), (-1.0, 0.2857, -0.3333), (-1.137, 0.3143, 0.4557), (-1.0, 0.3143, -0.3333), (-1.137, 0.3429, 0.4557), (-1.0, 0.3429, -0.3333), (-1.137, 0.3714, 0.4557), (-1.0, 0.3714, -0.3333), (-1.137, 0.4, 0.4557), (-1.0, 0.4, -0.3333), (-1.137, 0.4286, 0.4557), (-1.0, 0.4286, -0.3333), (-1.137, 0.4571, 0.4557), (-1.0, 0.4571, -0.3333), (-1.137, 0.4857, 0.4557), (-1.0, 0.4857, -0.3333), (-1.137, 0.5143, 0.4557), (-1.0, 0.5143, -0.3333), (-1.137, 0.5429, 0.4557), (-1.0, 0.5429, -0.3333), (-1.137, 0.5714, 0.4557), (-1.0, 0.5714, -0.3333), (-1.137, 0.6, 0.4557), (-1.0, 0.6, -0.3333), (-1.137, 0.6286, 0.4557), (-1.0, 0.6286, -0.3333), (-1.137, 0.6571, 0.4557), (-1.0, 0.6571, -0.3333), (-1.137, 0.6857, 0.4557), (-1.0, 0.6857, -0.3333), (-1.137, 0.7143, 0.4557), (-1.0, 0.7143, -0.3333), (-1.137, 0.7429, 0.4557), (-1.0, 0.7429, -0.3333), (-1.137, 0.7714, 0.4557), (-1.0, 0.7714, -0.3333), (-1.137, 0.8, 0.4557), (-1.0, 0.8, -0.3333), (-1.137, 0.8286, 0.4557), (-1.0, 0.8286, -0.3333), (-1.137, 0.8571, 0.4557), (-1.0, 0.8571, -0.3333), (-1.137, 0.8857, 0.4557), (-1.0, 0.8857, -0.3333), (-1.137, 0.9143, 0.4557), (-1.0, 0.9143, -0.3333), (-1.137, 0.9429, 0.4557), (-1.0, 0.9429, -0.3333), (-1.137, 0.9714, 0.4557), (-1.0, 0.9714, -0.3333), (1.0, 0.6857, -9.411), (1.0, 0.6571, -9.411), (1.0, 0.6286, -9.411), (1.0, 0.2286, -9.411), (1.0, 0.2, -9.411), (1.0, 0.1714, -9.411), (1.0, 0.1429, -9.411), (1.0, 0.1143, -9.411), (1.0, 0.08571, -9.411), (1.0, 0.05714, -9.411), (1.0, -0.7429, -9.411), (1.0, -0.7714, -9.411), (1.0, -0.8, -9.411), (-1.0, -0.8, -9.411), (-1.0, -0.7714, -9.411), (-1.0, -0.7429, -9.411), (-1.0, -0.6571, -9.411), (-1.0, -0.6286, -9.411), (-1.0, -0.6, -9.411), (-1.0, -0.5714, -9.411), (-1.0, -0.5429, -9.411), (-1.0, -0.5143, -9.411), (-1.0, 0.6286, -9.411), (-1.0, 0.6571, -9.411), (-1.0, 0.6857, -9.411), (-0.8, 0.6857, -9.411), (-0.8, 0.6571, -9.411), (-0.8, 0.6286, -9.411), (-0.8, -0.5143, -9.411), (-0.8, -0.5429, -9.411), (-0.8, -0.5714, -9.411), (-0.8, -0.6, -9.411), (-0.8, -0.6286, -9.411), (-0.8, -0.6571, -9.411), (-0.8, -0.7429, -9.411), (-0.8, -0.7714, -9.411), (-0.8, -0.8, -9.411), (0.8, 0.6857, -9.411), (0.6, 0.6857, -9.411), (0.4, 0.6857, -9.411), (0.2, 0.6857, -9.411), (-2.98e-08, 0.6857, -9.411), (-0.2, 0.6857, -9.411), (-0.4, 0.6857, -9.411), (-0.6, 0.6857, -9.411), (0.8, 0.6571, -9.411), (0.6, 0.6571, -9.411), (0.4, 0.6571, -9.411), (0.2, 0.6571, -9.411), (-2.98e-08, 0.6571, -9.411), (-0.2, 0.6571, -9.411), (-0.4, 0.6571, -9.411), (-0.6, 0.6571, -9.411), (0.8, 0.6286, -9.411), (0.6, 0.6286, -9.411), (0.4, 0.6286, -9.411), (0.2, 0.6286, -9.411), (-2.98e-08, 0.6286, -9.411), (-0.2, 0.6286, -9.411), (-0.4, 0.6286, -9.411), (-0.6, 0.6286, -9.411), (0.8, 0.2286, -9.411), (0.6, 0.2286, -9.411), (0.4, 0.2286, -9.411), (0.8, 0.2, -9.411), (0.6, 0.2, -9.411), (0.4, 0.2, -9.411), (0.8, 0.1714, -9.411), (0.6, 0.1714, -9.411), (0.4, 0.1714, -9.411), (0.8, 0.1429, -9.411), (0.6, 0.1429, -9.411), (0.4, 0.1429, -9.411), (0.8, 0.1143, -9.411), (0.6, 0.1143, -9.411), (0.4, 0.1143, -9.411), (0.8, 0.08571, -9.411), (0.6, 0.08571, -9.411), (0.4, 0.08571, -9.411), (0.8, 0.05714, -9.411), (0.6, 0.05714, -9.411), (0.4, 0.05714, -9.411), (0.2, -0.2, -9.411), (-2.98e-08, -0.2, -9.411), (-0.2, -0.2, -9.411), (-0.4, -0.2, -9.411), (-0.6, -0.2, -9.411), (-0.8, -0.2, -9.411), (0.2, -0.2286, -9.411), (-2.98e-08, -0.2286, -9.411), (-0.2, -0.2286, -9.411), (-0.4, -0.2286, -9.411), (-0.6, -0.2286, -9.411), (-0.8, -0.2286, -9.411), (0.2, -0.2571, -9.411), (-2.98e-08, -0.2571, -9.411), (-0.2, -0.2571, -9.411), (-0.4, -0.2571, -9.411), (-0.6, -0.2571, -9.411), (-0.8, -0.2571, -9.411), (0.2, -0.2857, -9.411), (-2.98e-08, -0.2857, -9.411), (-0.2, -0.2857, -9.411), (-0.4, -0.2857, -9.411), (-0.6, -0.2857, -9.411), (-0.8, -0.2857, -9.411), (0.2, -0.3143, -9.411), (-2.98e-08, -0.3143, -9.411), (-0.2, -0.3143, -9.411), (-0.4, -0.3143, -9.411), (-0.6, -0.3143, -9.411), (-0.8, -0.3143, -9.411), (-0.2, -0.5143, -9.411), (-0.4, -0.5143, -9.411), (-0.6, -0.5143, -9.411), (-0.2, -0.5429, -9.411), (-0.4, -0.5429, -9.411), (-0.6, -0.5429, -9.411), (-0.2, -0.5714, -9.411), (-0.4, -0.5714, -9.411), (-0.6, -0.5714, -9.411), (-0.2, -0.6, -9.411), (-0.4, -0.6, -9.411), (-0.6, -0.6, -9.411), (-0.2, -0.6286, -9.411), (-0.4, -0.6286, -9.411), (-0.6, -0.6286, -9.411), (-0.2, -0.6571, -9.411), (-0.4, -0.6571, -9.411), (-0.6, -0.6571, -9.411), (0.8, -0.7429, -9.411), (0.6, -0.7429, -9.411), (0.4, -0.7429, -9.411), (0.2, -0.7429, -9.411), (-2.98e-08, -0.7429, -9.411), (-0.2, -0.7429, -9.411), (-0.4, -0.7429, -9.411), (-0.6, -0.7429, -9.411), (0.8, -0.7714, -9.411), (0.6, -0.7714, -9.411), (0.4, -0.7714, -9.411), (0.2, -0.7714, -9.411), (-2.98e-08, -0.7714, -9.411), (-0.2, -0.7714, -9.411), (-0.4, -0.7714, -9.411), (-0.6, -0.7714, -9.411), (0.8, -0.8, -9.411), (0.6, -0.8, -9.411), (0.4, -0.8, -9.411), (0.2, -0.8, -9.411), (-2.98e-08, -0.8, -9.411), (-0.2, -0.8, -9.411), (-0.4, -0.8, -9.411), (-0.6, -0.8, -9.411), (1.0, -0.05714, 1.279), (1.0, -0.08571, 1.279), (1.0, -0.1143, 1.279), (1.0, -0.3714, 1.279), (1.0, -0.4, 1.279), (1.0, -0.4286, 1.279), (-1.0, 0.2857, 1.279), (-1.0, 0.3143, 1.279), (-1.0, 0.3429, 1.279), (-1.0, 0.3714, 1.279), (-1.0, 0.4, 1.279), (-0.8, 0.4, 1.279), (-0.8, 0.3714, 1.279), (-0.8, 0.3429, 1.279), (-0.8, 0.3143, 1.279), (-0.8, 0.2857, 1.279), (-0.2, 0.4, 1.279), (-0.4, 0.4, 1.279), (-0.6, 0.4, 1.279), (-0.2, 0.3714, 1.279), (-0.4, 0.3714, 1.279), (-0.6, 0.3714, 1.279), (-0.2, 0.3429, 1.279), (-0.4, 0.3429, 1.279), (-0.6, 0.3429, 1.279), (-0.2, 0.3143, 1.279), (-0.4, 0.3143, 1.279), (-0.6, 0.3143, 1.279), (-0.2, 0.2857, 1.279), (-0.4, 0.2857, 1.279), (-0.6, 0.2857, 1.279), (0.8, -0.05714, 1.279), (0.6, -0.05714, 1.279), (0.4, -0.05714, 1.279), (0.8, -0.08571, 1.279), (0.6, -0.08571, 1.279), (0.4, -0.08571, 1.279), (0.8, -0.1143, 1.279), (0.6, -0.1143, 1.279), (0.4, -0.1143, 1.279), (0.8, -0.3714, 1.279), (0.6, -0.3714, 1.279), (0.4, -0.3714, 1.279), (0.2, -0.3714, 1.279), (-2.98e-08, -0.3714, 1.279), (0.8, -0.4, 1.279), (0.6, -0.4, 1.279), (0.4, -0.4, 1.279), (0.2, -0.4, 1.279), (-2.98e-08, -0.4, 1.279), (0.8, -0.4286, 1.279), (0.6, -0.4286, 1.279), (0.4, -0.4286, 1.279), (0.2, -0.4286, 1.279), (-2.98e-08, -0.4286, 1.279), (1.0, 0.4286, -0.2608), (1.0, 0.4, -0.2608), (1.0, -5.588e-09, -0.2608), (1.0, -0.02857, -0.2608), (-1.0, -0.02857, -0.2608), (-1.0, 1.732e-07, -0.2608), (-1.0, 0.4, -0.2608), (-1.0, 0.4286, -0.2608), (-0.8, 0.4286, -0.2608), (-0.8, 0.4, -0.2608), (-0.8, 1.553e-07, -0.2608), (-0.8, -0.02857, -0.2608), (0.8, 0.4286, -0.2608), (0.6, 0.4286, -0.2608), (0.4, 0.4286, -0.2608), (0.2, 0.4286, -0.2608), (-2.98e-08, 0.4286, -0.2608), (-0.2, 0.4286, -0.2608), (-0.4, 0.4286, -0.2608), (-0.6, 0.4286, -0.2608), (0.8, 0.4, -0.2608), (0.6, 0.4, -0.2608), (0.4, 0.4, -0.2608), (0.2, 0.4, -0.2608), (-2.98e-08, 0.4, -0.2608), (-0.2, 0.4, -0.2608), (-0.4, 0.4, -0.2608), (-0.6, 0.4, -0.2608), (0.8, 1.229e-08, -0.2608), (0.6, 3.017e-08, -0.2608), (0.4, 4.806e-08, -0.2608), (0.2, 6.594e-08, -0.2608), (-2.98e-08, 8.382e-08, -0.2608), (-0.2, 1.017e-07, -0.2608), (-0.4, 1.196e-07, -0.2608), (-0.6, 1.375e-07, -0.2608), (0.8, -0.02857, -0.2608), (0.6, -0.02857, -0.2608), (0.4, -0.02857, -0.2608), (0.2, -0.02857, -0.2608), (-2.98e-08, -0.02857, -0.2608), (-0.2, -0.02857, -0.2608), (-0.4, -0.02857, -0.2608), (-0.6, -0.02857, -0.2608)], [], [(855, 77, 2, 301), (996, 859, 5, 214), (1138, 1001, 7, 283), (999, 1002, 215, 6), (1002, 1004, 216, 215), (1004, 1006, 217, 216), (1006, 1008, 218, 217), (1008, 1010, 219, 218), (1010, 1012, 220, 219), (1012, 1014, 221, 220), (1014, 1016, 222, 221), (1016, 1018, 223, 222), (1018, 1020, 224, 223), (1020, 1022, 225, 224), (1022, 1024, 226, 225), (1024, 1026, 227, 226), (1026, 1028, 228, 227), (1028, 1030, 229, 228), (1030, 1032, 230, 229), (1032, 1034, 231, 230), (1034, 1036, 232, 231), (1036, 1038, 233, 232), (1038, 1040, 234, 233), (1040, 1042, 235, 234), (1042, 1044, 236, 235), (1044, 1046, 237, 236), (1046, 1048, 238, 237), (1048, 1050, 239, 238), (1050, 1052, 240, 239), (1052, 1054, 241, 240), (1054, 1056, 242, 241), (1056, 1058, 243, 242), (1058, 1060, 244, 243), (1060, 1062, 245, 244), (1062, 1064, 246, 245), (1064, 1066, 247, 246), (1066, 1068, 248, 247), (1068, 1070, 249, 248), (1070, 1072, 250, 249), (1072, 1074, 251, 250), (1074, 1076, 252, 251), (1076, 1078, 253, 252), (1078, 1080, 254, 253), (1080, 1082, 255, 254), (1082, 1084, 256, 255), (1084, 1086, 257, 256), (1086, 1088, 258, 257), (1088, 1090, 259, 258), (1090, 1092, 260, 259), (1092, 1094, 261, 260), (1094, 1096, 262, 261), (1096, 1098, 263, 262), (1098, 1100, 264, 263), (1100, 1102, 265, 264), (1102, 1104, 266, 265), (1104, 1106, 267, 266), (1106, 1108, 268, 267), (1108, 1110, 269, 268), (1110, 1112, 270, 269), (1112, 1114, 271, 270), (1114, 1116, 272, 271), (1116, 1118, 273, 272), (1118, 1120, 274, 273), (1120, 1122, 275, 274), (1122, 1124, 276, 275), (1124, 1126, 277, 276), (1126, 1128, 278, 277), (1128, 1130, 279, 278), (1130, 1132, 280, 279), (1132, 1134, 281, 280), (1134, 1136, 282, 281), (1136, 1138, 283, 282), (857, 860, 146, 4), (860, 862, 147, 146), (862, 864, 148, 147), (864, 866, 149, 148), (866, 868, 150, 149), (868, 870, 151, 150), (870, 872, 152, 151), (872, 874, 153, 152), (874, 876, 154, 153), (876, 878, 155, 154), (878, 880, 156, 155), (880, 882, 157, 156), (882, 884, 158, 157), (884, 886, 159, 158), (886, 888, 160, 159), (888, 890, 161, 160), (890, 892, 162, 161), (892, 894, 163, 162), (894, 896, 164, 163), (896, 898, 165, 164), (898, 900, 166, 165), (900, 902, 167, 166), (902, 904, 168, 167), (904, 906, 169, 168), (906, 908, 170, 169), (908, 910, 171, 170), (910, 912, 172, 171), (912, 914, 173, 172), (914, 916, 174, 173), (916, 918, 175, 174), (918, 920, 176, 175), (920, 922, 177, 176), (922, 924, 178, 177), (924, 926, 179, 178), (926, 928, 180, 179), (928, 930, 181, 180), (930, 932, 182, 181), (932, 934, 183, 182), (934, 936, 184, 183), (936, 938, 185, 184), (938, 940, 186, 185), (940, 942, 187, 186), (942, 944, 188, 187), (944, 946, 189, 188), (946, 948, 190, 189), (948, 950, 191, 190), (950, 952, 192, 191), (952, 954, 193, 192), (954, 956, 194, 193), (956, 958, 195, 194), (958, 960, 196, 195), (960, 962, 197, 196), (962, 964, 198, 197), (964, 966, 199, 198), (966, 968, 200, 199), (968, 970, 201, 200), (970, 972, 202, 201), (972, 974, 203, 202), (974, 976, 204, 203), (976, 978, 205, 204), (978, 980, 206, 205), (980, 982, 207, 206), (982, 984, 208, 207), (984, 986, 209, 208), (986, 988, 210, 209), (988, 990, 211, 210), (990, 992, 212, 211), (992, 994, 213, 212), (994, 996, 214, 213), (292, 3, 145, 310), (310, 145, 144, 319), (319, 144, 143, 328), (328, 143, 142, 337), (337, 142, 141, 346), (346, 141, 140, 355), (355, 140, 139, 364), (364, 139, 138, 373), (373, 138, 137, 382), (382, 137, 136, 391), (391, 136, 135, 400), (527, 1206, 1203, 520), (647, 1225, 1224, 646), (409, 133, 132, 418), (418, 132, 131, 427), (427, 131, 130, 436), (436, 130, 129, 445), (445, 129, 128, 454), (454, 128, 127, 463), (463, 127, 126, 472), (27, 1349, 1350, 28), (614, 1331, 1332, 615), (124, 1303, 1304, 125), (46, 1296, 1331, 614), (56, 1298, 1299, 57), (508, 121, 120, 517), (517, 120, 119, 526), (526, 119, 118, 533), (533, 118, 117, 540), (540, 117, 116, 547), (547, 116, 115, 554), (554, 115, 114, 561), (561, 114, 113, 570), (570, 113, 112, 579), (579, 112, 111, 588), (28, 1350, 1369, 473), (597, 110, 109, 606), (606, 109, 108, 613), (613, 108, 107, 622), (622, 107, 106, 631), (631, 106, 105, 640), (640, 105, 104, 649), (649, 104, 103, 654), (654, 103, 102, 659), (659, 102, 101, 664), (664, 101, 100, 673), (673, 100, 99, 682), (682, 99, 98, 691), (691, 98, 97, 696), (696, 97, 96, 705), (705, 96, 95, 714), (714, 95, 94, 723), (723, 94, 93, 732), (750, 1261, 1264, 756), (646, 1224, 1223, 645), (673, 1251, 1245, 664), (732, 1168, 1254, 731), (408, 1200, 1167, 409), (765, 88, 87, 774), (774, 87, 86, 783), (783, 86, 85, 792), (645, 1223, 1222, 644), (731, 1254, 1253, 730), (801, 83, 82, 810), (810, 82, 81, 819), (819, 81, 80, 828), (828, 80, 79, 837), (837, 79, 78, 846), (846, 78, 77, 855), (75, 838, 847, 76), (838, 839, 848, 847), (839, 840, 849, 848), (840, 841, 850, 849), (841, 842, 851, 850), (842, 843, 852, 851), (843, 844, 853, 852), (844, 845, 854, 853), (845, 846, 855, 854), (74, 829, 838, 75), (829, 830, 839, 838), (830, 831, 840, 839), (831, 832, 841, 840), (832, 833, 842, 841), (833, 834, 843, 842), (834, 835, 844, 843), (835, 836, 845, 844), (836, 837, 846, 845), (73, 820, 829, 74), (820, 821, 830, 829), (821, 822, 831, 830), (822, 823, 832, 831), (823, 824, 833, 832), (824, 825, 834, 833), (825, 826, 835, 834), (826, 827, 836, 835), (827, 828, 837, 836), (72, 811, 820, 73), (811, 812, 821, 820), (812, 813, 822, 821), (813, 814, 823, 822), (814, 815, 824, 823), (815, 816, 825, 824), (816, 817, 826, 825), (817, 818, 827, 826), (818, 819, 828, 827), (71, 802, 811, 72), (802, 803, 812, 811), (803, 804, 813, 812), (804, 805, 814, 813), (805, 806, 815, 814), (806, 807, 816, 815), (807, 808, 817, 816), (808, 809, 818, 817), (809, 810, 819, 818), (70, 793, 802, 71), (793, 794, 803, 802), (794, 795, 804, 803), (795, 796, 805, 804), (796, 797, 806, 805), (797, 798, 807, 806), (798, 799, 808, 807), (799, 800, 809, 808), (800, 801, 810, 809), (407, 1199, 1200, 408), (730, 1253, 1252, 729), (406, 1198, 1199, 407), (405, 1197, 1198, 406), (404, 1196, 1197, 405), (663, 1240, 1246, 668), (403, 1195, 1196, 404), (402, 1194, 1195, 403), (764, 1269, 1173, 765), (534, 1209, 1206, 527), (401, 1193, 1194, 402), (763, 1268, 1269, 764), (756, 1264, 1267, 762), (20, 1142, 1193, 401), (762, 1267, 1268, 763), (672, 1250, 1251, 673), (671, 1249, 1250, 672), (800, 1293, 1176, 801), (67, 775, 784, 68), (775, 776, 785, 784), (776, 777, 786, 785), (777, 778, 787, 786), (778, 779, 788, 787), (779, 780, 789, 788), (780, 781, 790, 789), (781, 782, 791, 790), (782, 783, 792, 791), (66, 766, 775, 67), (766, 767, 776, 775), (767, 768, 777, 776), (768, 769, 778, 777), (769, 770, 779, 778), (770, 771, 780, 779), (771, 772, 781, 780), (772, 773, 782, 781), (773, 774, 783, 782), (65, 757, 766, 66), (757, 758, 767, 766), (758, 759, 768, 767), (759, 760, 769, 768), (760, 761, 770, 769), (761, 762, 771, 770), (762, 763, 772, 771), (763, 764, 773, 772), (764, 765, 774, 773), (64, 751, 757, 65), (751, 752, 758, 757), (752, 753, 759, 758), (753, 754, 760, 759), (754, 755, 761, 760), (755, 756, 762, 761), (670, 1248, 1249, 671), (799, 1292, 1293, 800), (669, 1247, 1248, 670), (63, 745, 751, 64), (745, 746, 752, 751), (746, 747, 753, 752), (747, 748, 754, 753), (748, 749, 755, 754), (749, 750, 756, 755), (798, 1291, 1292, 799), (668, 1246, 1247, 669), (797, 1290, 1291, 798), (62, 739, 745, 63), (739, 740, 746, 745), (740, 741, 747, 746), (741, 742, 748, 747), (742, 743, 749, 748), (743, 744, 750, 749), (541, 1212, 1209, 534), (796, 1289, 1290, 797), (795, 1288, 1289, 796), (61, 733, 739, 62), (733, 734, 740, 739), (734, 735, 741, 740), (735, 736, 742, 741), (736, 737, 743, 742), (737, 738, 744, 743), (400, 1165, 1184, 399), (92, 1160, 1161, 93), (794, 1287, 1288, 795), (60, 724, 733, 61), (724, 725, 734, 733), (725, 726, 735, 734), (726, 727, 736, 735), (727, 728, 737, 736), (728, 729, 738, 737), (399, 1184, 1183, 398), (91, 1159, 1160, 92), (793, 1286, 1287, 794), (59, 715, 724, 60), (715, 716, 725, 724), (716, 717, 726, 725), (717, 718, 727, 726), (718, 719, 728, 727), (719, 720, 729, 728), (720, 721, 730, 729), (721, 722, 731, 730), (722, 723, 732, 731), (58, 706, 715, 59), (706, 707, 716, 715), (707, 708, 717, 716), (708, 709, 718, 717), (709, 710, 719, 718), (710, 711, 720, 719), (711, 712, 721, 720), (712, 713, 722, 721), (713, 714, 723, 722), (57, 697, 706, 58), (697, 698, 707, 706), (698, 699, 708, 707), (699, 700, 709, 708), (700, 701, 710, 709), (701, 702, 711, 710), (702, 703, 712, 711), (703, 704, 713, 712), (704, 705, 714, 713), (123, 1302, 1303, 124), (508, 1309, 1300, 121), (55, 1297, 1298, 56), (122, 1301, 1302, 123), (701, 1348, 1343, 692), (692, 693, 702, 701), (693, 694, 703, 702), (694, 695, 704, 703), (695, 696, 705, 704), (121, 1300, 1301, 122), (607, 1330, 1327, 600), (600, 1327, 1326, 599), (478, 1310, 1313, 487), (499, 1319, 1322, 505), (687, 688, 693, 692), (688, 689, 694, 693), (689, 690, 695, 694), (690, 691, 696, 695), (54, 674, 683, 55), (674, 675, 684, 683), (675, 676, 685, 684), (676, 677, 686, 685), (677, 678, 687, 686), (678, 679, 688, 687), (679, 680, 689, 688), (680, 681, 690, 689), (681, 682, 691, 690), (53, 665, 674, 54), (665, 666, 675, 674), (666, 667, 676, 675), (667, 668, 677, 676), (668, 669, 678, 677), (669, 670, 679, 678), (670, 671, 680, 679), (671, 672, 681, 680), (672, 673, 682, 681), (52, 660, 665, 53), (660, 661, 666, 665), (661, 662, 667, 666), (662, 663, 668, 667), (39, 1148, 1149, 40), (398, 1183, 1182, 397), (90, 1158, 1159, 91), (38, 1147, 1148, 39), (70, 1152, 1286, 793), (51, 655, 660, 52), (655, 656, 661, 660), (656, 657, 662, 661), (657, 658, 663, 662), (397, 1182, 1181, 396), (89, 1157, 1158, 90), (37, 1146, 1147, 38), (396, 1181, 1180, 395), (88, 1156, 1157, 89), (50, 650, 655, 51), (650, 651, 656, 655), (651, 652, 657, 656), (652, 653, 658, 657), (36, 1145, 1146, 37), (395, 1180, 1179, 394), (729, 1252, 1255, 738), (35, 1144, 1145, 36), (394, 1179, 1178, 393), (49, 641, 650, 50), (641, 642, 651, 650), (642, 643, 652, 651), (643, 644, 653, 652), (654, 1233, 1227, 649), (34, 1143, 1144, 35), (548, 1215, 1212, 541), (393, 1178, 1177, 392), (392, 1177, 1140, 18), (48, 632, 641, 49), (632, 633, 642, 641), (633, 634, 643, 642), (634, 635, 644, 643), (635, 636, 645, 644), (636, 637, 646, 645), (637, 638, 647, 646), (638, 639, 648, 647), (639, 640, 649, 648), (47, 623, 632, 48), (623, 624, 633, 632), (624, 625, 634, 633), (625, 626, 635, 634), (626, 627, 636, 635), (627, 628, 637, 636), (628, 629, 638, 637), (629, 630, 639, 638), (630, 631, 640, 639), (46, 614, 623, 47), (614, 615, 624, 623), (615, 616, 625, 624), (616, 617, 626, 625), (617, 618, 627, 626), (618, 619, 628, 627), (619, 620, 629, 628), (620, 621, 630, 629), (621, 622, 631, 630), (599, 1326, 1325, 598), (700, 1347, 1348, 701), (598, 1325, 1294, 44), (607, 608, 617, 616), (608, 609, 618, 617), (609, 610, 619, 618), (610, 611, 620, 619), (611, 612, 621, 620), (612, 613, 622, 621), (125, 1304, 1305, 481), (699, 1346, 1347, 700), (481, 1305, 1312, 480), (600, 601, 608, 607), (601, 602, 609, 608), (602, 603, 610, 609), (603, 604, 611, 610), (604, 605, 612, 611), (605, 606, 613, 612), (43, 589, 598, 44), (589, 590, 599, 598), (590, 591, 600, 599), (591, 592, 601, 600), (592, 593, 602, 601), (593, 594, 603, 602), (594, 595, 604, 603), (595, 596, 605, 604), (596, 597, 606, 605), (589, 1385, 1386, 590), (472, 1357, 1368, 471), (43, 1352, 1385, 589), (471, 1368, 1367, 470), (481, 1358, 1355, 125), (588, 1359, 1384, 587), (470, 1367, 1366, 469), (126, 1356, 1357, 472), (597, 1360, 1353, 110), (41, 571, 580, 42), (571, 572, 581, 580), (572, 573, 582, 581), (573, 574, 583, 582), (574, 575, 584, 583), (575, 576, 585, 584), (576, 577, 586, 585), (577, 578, 587, 586), (578, 579, 588, 587), (40, 562, 571, 41), (562, 563, 572, 571), (563, 564, 573, 572), (564, 565, 574, 573), (565, 566, 575, 574), (566, 567, 576, 575), (567, 568, 577, 576), (568, 569, 578, 577), (569, 570, 579, 578), (84, 1154, 1155, 85), (83, 1153, 1154, 84), (134, 1163, 1164, 135), (555, 556, 565, 564), (556, 557, 566, 565), (557, 558, 567, 566), (558, 559, 568, 567), (559, 560, 569, 568), (560, 561, 570, 569), (133, 1162, 1163, 134), (644, 1222, 1228, 653), (792, 1174, 1277, 791), (548, 549, 556, 555), (549, 550, 557, 556), (550, 551, 558, 557), (551, 552, 559, 558), (552, 553, 560, 559), (553, 554, 561, 560), (791, 1277, 1276, 790), (563, 1220, 1221, 564), (738, 1255, 1258, 744), (541, 542, 549, 548), (542, 543, 550, 549), (543, 544, 551, 550), (544, 545, 552, 551), (545, 546, 553, 552), (546, 547, 554, 553), (790, 1276, 1275, 789), (562, 1219, 1220, 563), (659, 1239, 1233, 654), (534, 535, 542, 541), (535, 536, 543, 542), (536, 537, 544, 543), (537, 538, 545, 544), (538, 539, 546, 545), (539, 540, 547, 546), (789, 1275, 1274, 788), (40, 1149, 1219, 562), (555, 1218, 1215, 548), (527, 528, 535, 534), (528, 529, 536, 535), (529, 530, 537, 536), (530, 531, 538, 537), (531, 532, 539, 538), (532, 533, 540, 539), (520, 1203, 1202, 519), (788, 1274, 1273, 787), (519, 1202, 1201, 518), (520, 521, 528, 527), (521, 522, 529, 528), (522, 523, 530, 529), (523, 524, 531, 530), (524, 525, 532, 531), (525, 526, 533, 532), (33, 509, 518, 34), (509, 510, 519, 518), (510, 511, 520, 519), (511, 512, 521, 520), (512, 513, 522, 521), (513, 514, 523, 522), (514, 515, 524, 523), (515, 516, 525, 524), (516, 517, 526, 525), (32, 500, 509, 33), (500, 501, 510, 509), (501, 502, 511, 510), (502, 503, 512, 511), (503, 504, 513, 512), (504, 505, 514, 513), (505, 506, 515, 514), (506, 507, 516, 515), (507, 508, 517, 516), (31, 494, 500, 32), (494, 495, 501, 500), (495, 496, 502, 501), (496, 497, 503, 502), (497, 498, 504, 503), (498, 499, 505, 504), (692, 1343, 1338, 687), (698, 1345, 1346, 699), (480, 1312, 1311, 479), (30, 488, 494, 31), (488, 489, 495, 494), (489, 490, 496, 495), (490, 491, 497, 496), (491, 492, 498, 497), (492, 493, 499, 498), (697, 1344, 1345, 698), (479, 1311, 1310, 478), (493, 1316, 1319, 499), (29, 482, 488, 30), (482, 483, 489, 488), (483, 484, 490, 489), (484, 485, 491, 490), (485, 486, 492, 491), (486, 487, 493, 492), (57, 1299, 1344, 697), (687, 1338, 1337, 686), (507, 1324, 1309, 508), (28, 473, 482, 29), (473, 474, 483, 482), (474, 475, 484, 483), (475, 476, 485, 484), (476, 477, 486, 485), (477, 478, 487, 486), (686, 1337, 1336, 685), (506, 1323, 1324, 507), (685, 1336, 1335, 684), (587, 1384, 1383, 586), (469, 1366, 1365, 468), (111, 1354, 1359, 588), (586, 1383, 1382, 585), (468, 1365, 1364, 467), (480, 1376, 1358, 481), (585, 1382, 1381, 584), (467, 1364, 1363, 466), (479, 1375, 1376, 480), (26, 455, 464, 27), (455, 456, 465, 464), (456, 457, 466, 465), (457, 458, 467, 466), (458, 459, 468, 467), (459, 460, 469, 468), (460, 461, 470, 469), (461, 462, 471, 470), (462, 463, 472, 471), (25, 446, 455, 26), (446, 447, 456, 455), (447, 448, 457, 456), (448, 449, 458, 457), (449, 450, 459, 458), (450, 451, 460, 459), (451, 452, 461, 460), (452, 453, 462, 461), (453, 454, 463, 462), (24, 437, 446, 25), (437, 438, 447, 446), (438, 439, 448, 447), (439, 440, 449, 448), (440, 441, 450, 449), (441, 442, 451, 450), (442, 443, 452, 451), (443, 444, 453, 452), (444, 445, 454, 453), (23, 428, 437, 24), (428, 429, 438, 437), (429, 430, 439, 438), (430, 431, 440, 439), (431, 432, 441, 440), (432, 433, 442, 441), (433, 434, 443, 442), (434, 435, 444, 443), (435, 436, 445, 444), (22, 419, 428, 23), (419, 420, 429, 428), (420, 421, 430, 429), (421, 422, 431, 430), (422, 423, 432, 431), (423, 424, 433, 432), (424, 425, 434, 433), (425, 426, 435, 434), (426, 427, 436, 435), (21, 410, 419, 22), (410, 411, 420, 419), (411, 412, 421, 420), (412, 413, 422, 421), (413, 414, 423, 422), (414, 415, 424, 423), (415, 416, 425, 424), (416, 417, 426, 425), (417, 418, 427, 426), (20, 401, 410, 21), (401, 402, 411, 410), (402, 403, 412, 411), (403, 404, 413, 412), (404, 405, 414, 413), (405, 406, 415, 414), (406, 407, 416, 415), (407, 408, 417, 416), (408, 409, 418, 417), (787, 1273, 1272, 786), (518, 1201, 1143, 34), (786, 1272, 1271, 785), (409, 1167, 1162, 133), (785, 1271, 1270, 784), (653, 1228, 1234, 658), (801, 1176, 1153, 83), (784, 1270, 1150, 68), (135, 1164, 1165, 400), (19, 1141, 1142, 20), (85, 1155, 1174, 792), (18, 1140, 1141, 19), (69, 1151, 1152, 70), (744, 1258, 1261, 750), (68, 1150, 1151, 69), (664, 1245, 1239, 659), (564, 1221, 1218, 555), (765, 1173, 1156, 88), (17, 383, 392, 18), (383, 384, 393, 392), (384, 385, 394, 393), (385, 386, 395, 394), (386, 387, 396, 395), (387, 388, 397, 396), (388, 389, 398, 397), (389, 390, 399, 398), (390, 391, 400, 399), (16, 374, 383, 17), (374, 375, 384, 383), (375, 376, 385, 384), (376, 377, 386, 385), (377, 378, 387, 386), (378, 379, 388, 387), (379, 380, 389, 388), (380, 381, 390, 389), (381, 382, 391, 390), (15, 365, 374, 16), (365, 366, 375, 374), (366, 367, 376, 375), (367, 368, 377, 376), (368, 369, 378, 377), (369, 370, 379, 378), (370, 371, 380, 379), (371, 372, 381, 380), (372, 373, 382, 381), (14, 356, 365, 15), (356, 357, 366, 365), (357, 358, 367, 366), (358, 359, 368, 367), (359, 360, 369, 368), (360, 361, 370, 369), (361, 362, 371, 370), (362, 363, 372, 371), (363, 364, 373, 372), (13, 347, 356, 14), (347, 348, 357, 356), (348, 349, 358, 357), (349, 350, 359, 358), (350, 351, 360, 359), (351, 352, 361, 360), (352, 353, 362, 361), (353, 354, 363, 362), (354, 355, 364, 363), (12, 338, 347, 13), (338, 339, 348, 347), (339, 340, 349, 348), (340, 341, 350, 349), (341, 342, 351, 350), (342, 343, 352, 351), (343, 344, 353, 352), (344, 345, 354, 353), (345, 346, 355, 354), (11, 329, 338, 12), (329, 330, 339, 338), (330, 331, 340, 339), (331, 332, 341, 340), (332, 333, 342, 341), (333, 334, 343, 342), (334, 335, 344, 343), (335, 336, 345, 344), (336, 337, 346, 345), (10, 320, 329, 11), (320, 321, 330, 329), (321, 322, 331, 330), (322, 323, 332, 331), (323, 324, 333, 332), (324, 325, 334, 333), (325, 326, 335, 334), (326, 327, 336, 335), (327, 328, 337, 336), (9, 311, 320, 10), (311, 312, 321, 320), (312, 313, 322, 321), (313, 314, 323, 322), (314, 315, 324, 323), (315, 316, 325, 324), (316, 317, 326, 325), (317, 318, 327, 326), (318, 319, 328, 327), (8, 302, 311, 9), (302, 303, 312, 311), (303, 304, 313, 312), (304, 305, 314, 313), (305, 306, 315, 314), (306, 307, 316, 315), (307, 308, 317, 316), (308, 309, 318, 317), (309, 310, 319, 318), (0, 284, 302, 8), (284, 285, 303, 302), (285, 286, 304, 303), (286, 287, 305, 304), (287, 288, 306, 305), (288, 289, 307, 306), (289, 290, 308, 307), (290, 291, 309, 308), (291, 292, 310, 309), (76, 847, 293, 1), (847, 848, 294, 293), (848, 849, 295, 294), (849, 850, 296, 295), (850, 851, 297, 296), (851, 852, 298, 297), (852, 853, 299, 298), (853, 854, 300, 299), (854, 855, 301, 300), (75, 76, 997, 995), (995, 997, 996, 994), (74, 75, 995, 993), (993, 995, 994, 992), (73, 74, 993, 991), (991, 993, 992, 990), (72, 73, 991, 989), (989, 991, 990, 988), (71, 72, 989, 987), (987, 989, 988, 986), (70, 71, 987, 985), (985, 987, 986, 984), (69, 70, 985, 983), (983, 985, 984, 982), (68, 69, 983, 981), (981, 983, 982, 980), (67, 68, 981, 979), (979, 981, 980, 978), (66, 67, 979, 977), (977, 979, 978, 976), (65, 66, 977, 975), (975, 977, 976, 974), (64, 65, 975, 973), (973, 975, 974, 972), (63, 64, 973, 971), (971, 973, 972, 970), (62, 63, 971, 969), (969, 971, 970, 968), (61, 62, 969, 967), (967, 969, 968, 966), (60, 61, 967, 965), (965, 967, 966, 964), (59, 60, 965, 963), (963, 965, 964, 962), (58, 59, 963, 961), (961, 963, 962, 960), (57, 58, 961, 959), (959, 961, 960, 958), (56, 57, 959, 957), (957, 959, 958, 956), (55, 56, 957, 955), (955, 957, 956, 954), (54, 55, 955, 953), (953, 955, 954, 952), (53, 54, 953, 951), (951, 953, 952, 950), (52, 53, 951, 949), (949, 951, 950, 948), (51, 52, 949, 947), (947, 949, 948, 946), (50, 51, 947, 945), (945, 947, 946, 944), (49, 50, 945, 943), (943, 945, 944, 942), (48, 49, 943, 941), (941, 943, 942, 940), (47, 48, 941, 939), (939, 941, 940, 938), (46, 47, 939, 937), (937, 939, 938, 936), (45, 46, 937, 935), (935, 937, 936, 934), (44, 45, 935, 933), (933, 935, 934, 932), (43, 44, 933, 931), (931, 933, 932, 930), (42, 43, 931, 929), (929, 931, 930, 928), (41, 42, 929, 927), (927, 929, 928, 926), (40, 41, 927, 925), (925, 927, 926, 924), (39, 40, 925, 923), (923, 925, 924, 922), (38, 39, 923, 921), (921, 923, 922, 920), (37, 38, 921, 919), (919, 921, 920, 918), (36, 37, 919, 917), (917, 919, 918, 916), (35, 36, 917, 915), (915, 917, 916, 914), (34, 35, 915, 913), (913, 915, 914, 912), (33, 34, 913, 911), (911, 913, 912, 910), (32, 33, 911, 909), (909, 911, 910, 908), (31, 32, 909, 907), (907, 909, 908, 906), (30, 31, 907, 905), (905, 907, 906, 904), (29, 30, 905, 903), (903, 905, 904, 902), (28, 29, 903, 901), (901, 903, 902, 900), (27, 28, 901, 899), (899, 901, 900, 898), (26, 27, 899, 897), (897, 899, 898, 896), (25, 26, 897, 895), (895, 897, 896, 894), (24, 25, 895, 893), (893, 895, 894, 892), (23, 24, 893, 891), (891, 893, 892, 890), (22, 23, 891, 889), (889, 891, 890, 888), (21, 22, 889, 887), (887, 889, 888, 886), (20, 21, 887, 885), (885, 887, 886, 884), (19, 20, 885, 883), (883, 885, 884, 882), (18, 19, 883, 881), (881, 883, 882, 880), (17, 18, 881, 879), (879, 881, 880, 878), (16, 17, 879, 877), (877, 879, 878, 876), (15, 16, 877, 875), (875, 877, 876, 874), (14, 15, 875, 873), (873, 875, 874, 872), (13, 14, 873, 871), (871, 873, 872, 870), (12, 13, 871, 869), (869, 871, 870, 868), (11, 12, 869, 867), (867, 869, 868, 866), (10, 11, 867, 865), (865, 867, 866, 864), (9, 10, 865, 863), (863, 865, 864, 862), (8, 9, 863, 861), (861, 863, 862, 860), (0, 8, 861, 856), (856, 861, 860, 857), (76, 1, 858, 997), (997, 858, 859, 996), (144, 145, 1139, 1137), (1137, 1139, 1138, 1136), (143, 144, 1137, 1135), (1135, 1137, 1136, 1134), (142, 143, 1135, 1133), (1133, 1135, 1134, 1132), (141, 142, 1133, 1131), (1131, 1133, 1132, 1130), (140, 141, 1131, 1129), (1129, 1131, 1130, 1128), (139, 140, 1129, 1127), (1127, 1129, 1128, 1126), (138, 139, 1127, 1125), (1125, 1127, 1126, 1124), (137, 138, 1125, 1123), (1123, 1125, 1124, 1122), (136, 137, 1123, 1121), (1121, 1123, 1122, 1120), (135, 136, 1121, 1119), (1119, 1121, 1120, 1118), (134, 135, 1119, 1117), (1117, 1119, 1118, 1116), (133, 134, 1117, 1115), (1115, 1117, 1116, 1114), (132, 133, 1115, 1113), (1113, 1115, 1114, 1112), (131, 132, 1113, 1111), (1111, 1113, 1112, 1110), (130, 131, 1111, 1109), (1109, 1111, 1110, 1108), (129, 130, 1109, 1107), (1107, 1109, 1108, 1106), (128, 129, 1107, 1105), (1105, 1107, 1106, 1104), (127, 128, 1105, 1103), (1103, 1105, 1104, 1102), (126, 127, 1103, 1101), (1101, 1103, 1102, 1100), (125, 126, 1101, 1099), (1099, 1101, 1100, 1098), (124, 125, 1099, 1097), (1097, 1099, 1098, 1096), (123, 124, 1097, 1095), (1095, 1097, 1096, 1094), (122, 123, 1095, 1093), (1093, 1095, 1094, 1092), (121, 122, 1093, 1091), (1091, 1093, 1092, 1090), (120, 121, 1091, 1089), (1089, 1091, 1090, 1088), (119, 120, 1089, 1087), (1087, 1089, 1088, 1086), (118, 119, 1087, 1085), (1085, 1087, 1086, 1084), (117, 118, 1085, 1083), (1083, 1085, 1084, 1082), (116, 117, 1083, 1081), (1081, 1083, 1082, 1080), (115, 116, 1081, 1079), (1079, 1081, 1080, 1078), (114, 115, 1079, 1077), (1077, 1079, 1078, 1076), (113, 114, 1077, 1075), (1075, 1077, 1076, 1074), (112, 113, 1075, 1073), (1073, 1075, 1074, 1072), (111, 112, 1073, 1071), (1071, 1073, 1072, 1070), (110, 111, 1071, 1069), (1069, 1071, 1070, 1068), (109, 110, 1069, 1067), (1067, 1069, 1068, 1066), (108, 109, 1067, 1065), (1065, 1067, 1066, 1064), (107, 108, 1065, 1063), (1063, 1065, 1064, 1062), (106, 107, 1063, 1061), (1061, 1063, 1062, 1060), (105, 106, 1061, 1059), (1059, 1061, 1060, 1058), (104, 105, 1059, 1057), (1057, 1059, 1058, 1056), (103, 104, 1057, 1055), (1055, 1057, 1056, 1054), (102, 103, 1055, 1053), (1053, 1055, 1054, 1052), (101, 102, 1053, 1051), (1051, 1053, 1052, 1050), (100, 101, 1051, 1049), (1049, 1051, 1050, 1048), (99, 100, 1049, 1047), (1047, 1049, 1048, 1046), (98, 99, 1047, 1045), (1045, 1047, 1046, 1044), (97, 98, 1045, 1043), (1043, 1045, 1044, 1042), (96, 97, 1043, 1041), (1041, 1043, 1042, 1040), (95, 96, 1041, 1039), (1039, 1041, 1040, 1038), (94, 95, 1039, 1037), (1037, 1039, 1038, 1036), (93, 94, 1037, 1035), (1035, 1037, 1036, 1034), (92, 93, 1035, 1033), (1033, 1035, 1034, 1032), (91, 92, 1033, 1031), (1031, 1033, 1032, 1030), (90, 91, 1031, 1029), (1029, 1031, 1030, 1028), (89, 90, 1029, 1027), (1027, 1029, 1028, 1026), (88, 89, 1027, 1025), (1025, 1027, 1026, 1024), (87, 88, 1025, 1023), (1023, 1025, 1024, 1022), (86, 87, 1023, 1021), (1021, 1023, 1022, 1020), (85, 86, 1021, 1019), (1019, 1021, 1020, 1018), (84, 85, 1019, 1017), (1017, 1019, 1018, 1016), (83, 84, 1017, 1015), (1015, 1017, 1016, 1014), (82, 83, 1015, 1013), (1013, 1015, 1014, 1012), (81, 82, 1013, 1011), (1011, 1013, 1012, 1010), (80, 81, 1011, 1009), (1009, 1011, 1010, 1008), (79, 80, 1009, 1007), (1007, 1009, 1008, 1006), (78, 79, 1007, 1005), (1005, 1007, 1006, 1004), (77, 78, 1005, 1003), (1003, 1005, 1004, 1002), (2, 77, 1003, 998), (998, 1003, 1002, 999), (145, 3, 1000, 1139), (1139, 1000, 1001, 1138), (1165, 1164, 1163, 1166), (1166, 1163, 1162, 1167), (1168, 1161, 1160, 1169), (1169, 1160, 1159, 1170), (1170, 1159, 1158, 1171), (1171, 1158, 1157, 1172), (1172, 1157, 1156, 1173), (1174, 1155, 1154, 1175), (1175, 1154, 1153, 1176), (1151, 1278, 1286, 1152), (1278, 1279, 1287, 1286), (1279, 1280, 1288, 1287), (1280, 1281, 1289, 1288), (1281, 1282, 1290, 1289), (1282, 1283, 1291, 1290), (1283, 1284, 1292, 1291), (1284, 1285, 1293, 1292), (1285, 1175, 1176, 1293), (1150, 1270, 1278, 1151), (1270, 1271, 1279, 1278), (1271, 1272, 1280, 1279), (1272, 1273, 1281, 1280), (1273, 1274, 1282, 1281), (1274, 1275, 1283, 1282), (1275, 1276, 1284, 1283), (1276, 1277, 1285, 1284), (1277, 1174, 1175, 1285), (1264, 1265, 1268, 1267), (1265, 1266, 1269, 1268), (1266, 1172, 1173, 1269), (1261, 1262, 1265, 1264), (1262, 1263, 1266, 1265), (1263, 1171, 1172, 1266), (1258, 1259, 1262, 1261), (1259, 1260, 1263, 1262), (1260, 1170, 1171, 1263), (1255, 1256, 1259, 1258), (1256, 1257, 1260, 1259), (1257, 1169, 1170, 1260), (1252, 1253, 1256, 1255), (1253, 1254, 1257, 1256), (1254, 1168, 1169, 1257), (1240, 1241, 1247, 1246), (1241, 1242, 1248, 1247), (1242, 1243, 1249, 1248), (1243, 1244, 1250, 1249), (1244, 1245, 1251, 1250), (1234, 1235, 1241, 1240), (1235, 1236, 1242, 1241), (1236, 1237, 1243, 1242), (1237, 1238, 1244, 1243), (1238, 1239, 1245, 1244), (1228, 1229, 1235, 1234), (1229, 1230, 1236, 1235), (1230, 1231, 1237, 1236), (1231, 1232, 1238, 1237), (1232, 1233, 1239, 1238), (1222, 1223, 1229, 1228), (1223, 1224, 1230, 1229), (1224, 1225, 1231, 1230), (1225, 1226, 1232, 1231), (1226, 1227, 1233, 1232), (1148, 1216, 1219, 1149), (1216, 1217, 1220, 1219), (1217, 1218, 1221, 1220), (1147, 1213, 1216, 1148), (1213, 1214, 1217, 1216), (1214, 1215, 1218, 1217), (1146, 1210, 1213, 1147), (1210, 1211, 1214, 1213), (1211, 1212, 1215, 1214), (1145, 1207, 1210, 1146), (1207, 1208, 1211, 1210), (1208, 1209, 1212, 1211), (1144, 1204, 1207, 1145), (1204, 1205, 1208, 1207), (1205, 1206, 1209, 1208), (1143, 1201, 1204, 1144), (1201, 1202, 1205, 1204), (1202, 1203, 1206, 1205), (1141, 1185, 1193, 1142), (1185, 1186, 1194, 1193), (1186, 1187, 1195, 1194), (1187, 1188, 1196, 1195), (1188, 1189, 1197, 1196), (1189, 1190, 1198, 1197), (1190, 1191, 1199, 1198), (1191, 1192, 1200, 1199), (1192, 1166, 1167, 1200), (1140, 1177, 1185, 1141), (1177, 1178, 1186, 1185), (1178, 1179, 1187, 1186), (1179, 1180, 1188, 1187), (1180, 1181, 1189, 1188), (1181, 1182, 1190, 1189), (1182, 1183, 1191, 1190), (1183, 1184, 1192, 1191), (1184, 1165, 1166, 1192), (648, 1226, 1225, 647), (93, 1161, 1168, 732), (649, 1227, 1226, 648), (658, 1234, 1240, 663), (1305, 1304, 1303, 1306), (1306, 1303, 1302, 1307), (1307, 1302, 1301, 1308), (1308, 1301, 1300, 1309), (1298, 1339, 1344, 1299), (1339, 1340, 1345, 1344), (1340, 1341, 1346, 1345), (1341, 1342, 1347, 1346), (1342, 1343, 1348, 1347), (1297, 1334, 1339, 1298), (1334, 1335, 1340, 1339), (1335, 1336, 1341, 1340), (1336, 1337, 1342, 1341), (1337, 1338, 1343, 1342), (1295, 1328, 1331, 1296), (1328, 1329, 1332, 1331), (1329, 1330, 1333, 1332), (1294, 1325, 1328, 1295), (1325, 1326, 1329, 1328), (1326, 1327, 1330, 1329), (1319, 1320, 1323, 1322), (1320, 1321, 1324, 1323), (1321, 1308, 1309, 1324), (1316, 1317, 1320, 1319), (1317, 1318, 1321, 1320), (1318, 1307, 1308, 1321), (1313, 1314, 1317, 1316), (1314, 1315, 1318, 1317), (1315, 1306, 1307, 1318), (1310, 1311, 1314, 1313), (1311, 1312, 1315, 1314), (1312, 1305, 1306, 1315), (683, 1334, 1297, 55), (44, 1294, 1295, 45), (487, 1313, 1316, 493), (616, 1333, 1330, 607), (684, 1335, 1334, 683), (615, 1332, 1333, 616), (505, 1322, 1323, 506), (45, 1295, 1296, 46), (1357, 1356, 1355, 1358), (1359, 1354, 1353, 1360), (1351, 1377, 1385, 1352), (1377, 1378, 1386, 1385), (1378, 1379, 1387, 1386), (1379, 1380, 1388, 1387), (1380, 1381, 1389, 1388), (1381, 1382, 1390, 1389), (1382, 1383, 1391, 1390), (1383, 1384, 1392, 1391), (1384, 1359, 1360, 1392), (1349, 1361, 1369, 1350), (1361, 1362, 1370, 1369), (1362, 1363, 1371, 1370), (1363, 1364, 1372, 1371), (1364, 1365, 1373, 1372), (1365, 1366, 1374, 1373), (1366, 1367, 1375, 1374), (1367, 1368, 1376, 1375), (1368, 1357, 1358, 1376), (590, 1386, 1387, 591), (473, 1369, 1370, 474), (591, 1387, 1388, 592), (42, 1351, 1352, 43), (474, 1370, 1371, 475), (592, 1388, 1389, 593), (110, 1353, 1354, 111), (580, 1377, 1351, 42), (475, 1371, 1372, 476), (593, 1389, 1390, 594), (581, 1378, 1377, 580), (476, 1372, 1373, 477), (594, 1390, 1391, 595), (125, 1355, 1356, 126), (464, 1361, 1349, 27), (582, 1379, 1378, 581), (477, 1373, 1374, 478), (595, 1391, 1392, 596), (465, 1362, 1361, 464), (583, 1380, 1379, 582), (478, 1374, 1375, 479), (596, 1392, 1360, 597), (466, 1363, 1362, 465), (584, 1381, 1380, 583)])
me_cube.materials.append(mat_material)
me_cube.use_remesh_preserve_volume = False
me_cube.use_remesh_preserve_attributes = False
me_cube.use_mirror_vertex_groups = False
me_cube.update()

# ---- objects
ob_cube = bpy.data.objects.new('Cube', me_cube)
ob_lamp = bpy.data.objects.new('Lamp', light_lamp)
ob_camera = bpy.data.objects.new('Camera', cam_camera)

# ---- transforms, parenting, visibility, modifiers, constraints
ob_cube.location = (0.0, -60.77, 0.3138)
ob_cube.rotation_euler = (0.0, -0.0, 3.142)
ob_cube.scale = (3.178, 68.22, 0.7434)
ob_cube.lock_rotations_4d = False
ob_cube.empty_display_type = 'ARROWS'
ob_cube.lineart.crease_threshold = 0.0
ob_lamp.location = (4.076, 1.005, 5.904)
ob_lamp.rotation_euler = (0.6503, 0.05522, 1.866)
ob_lamp.lock_rotations_4d = False
ob_lamp.empty_display_type = 'ARROWS'
ob_lamp.color = (0.0, 0.0, 0.0, 0.0)
ob_lamp.lineart.crease_threshold = 0.0
ob_camera.location = (7.481, -6.508, 5.344)
ob_camera.rotation_euler = (1.109, 0.01082, 0.8149)
ob_camera.lock_rotations_4d = False
ob_camera.empty_display_type = 'ARROWS'
ob_camera.color = (0.0, 0.0, 0.0, 0.0)
ob_camera.display_type = 'WIRE'
ob_camera.lineart.crease_threshold = 0.0

# ---- collection membership
col_collection_1.objects.link(ob_cube)
col_collection_1.objects.link(ob_lamp)
col_collection_1.objects.link(ob_camera)

# ---- scene / render settings (as saved in the file)
scene.camera = ob_camera
scene.frame_start = 1; scene.frame_end = 250; scene.frame_set(1)
scene.render.engine = 'BLENDER_EEVEE_NEXT'
scene.render.resolution_percentage = 50
scene.render.dither_intensity = 0.0
scene.cycles.use_denoising = False
scene.cycles.samples = 10
scene.cycles.sampling_pattern = 'TABULATED_SOBOL'
scene.cycles.light_sampling_threshold = 0.0
scene.cycles.use_adaptive_sampling = False
scene.cycles.use_light_tree = False
scene.cycles.blur_glossy = 0.0
scene.cycles.pixel_filter_type = 'GAUSSIAN'
scene.cycles.sample_clamp_indirect = 0.0
scene.view_settings.view_transform = 'Standard'
bpy.context.view_layer.update()
